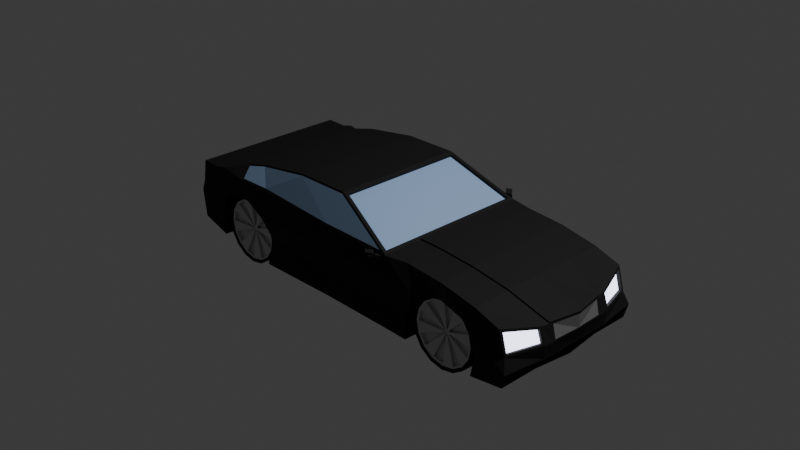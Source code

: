 # Source: auto.blend  (saved by Blender 4.2.66; exported with 4.5.12 LTS)
import bpy
from mathutils import Matrix  # noqa: F401  (used for matrix-valued properties, if any)

bpy.ops.wm.read_factory_settings(use_empty=True)
scene = bpy.context.scene
scene.name = 'Scene'

# ---- collections
col_collection = bpy.data.collections.new('Collection'); scene.collection.children.link(col_collection)

# ---- materials (node trees are filled in below, after node groups)
mat_material = bpy.data.materials.new('Material')
mat_material.alpha_threshold = 0.0
mat_material.roughness = 0.5
mat_material.line_color = (0.0, 0.0, 0.0, 1.0)
mat_x = bpy.data.materials.new('Материал')
mat_001 = bpy.data.materials.new('Материал.001')
mat_002 = bpy.data.materials.new('Материал.002')
mat_003 = bpy.data.materials.new('Материал.003')
mat_004 = bpy.data.materials.new('Материал.004')

# ---- material node trees
mat_material.use_nodes = True; mat_material.node_tree.nodes.clear()
_N = mat_material.node_tree.nodes; _L = mat_material.node_tree.links
n0 = _N.new('ShaderNodeOutputMaterial'); n0.name = 'Material Output'; n0.location = (300, 300)
n1 = _N.new('ShaderNodeBsdfPrincipled'); n1.name = 'Principled BSDF'; n1.location = (10, 300)
n1.inputs[0].default_value = (0.01329, 0.0122, 0.01268, 1.0)
n1.inputs[2].default_value = 0.764
n1.inputs[3].default_value = 1.45
n1.inputs[13].default_value = 0.276
n1.inputs[25].default_value = 0.74
_L.new(n1.outputs[0], n0.inputs[0])
n0.is_active_output = True
mat_x.use_nodes = True; mat_x.node_tree.nodes.clear()
_N = mat_x.node_tree.nodes; _L = mat_x.node_tree.links
n0 = _N.new('ShaderNodeBsdfPrincipled'); n0.name = 'Принципиальный BSDF'; n0.location = (10, 300)
n0.inputs[0].default_value = (0.5225, 0.5225, 0.5225, 1.0)
n0.inputs[2].default_value = 0.252
n0.inputs[13].default_value = 0.684
n1 = _N.new('ShaderNodeOutputMaterial'); n1.name = 'Вывод материала'; n1.location = (300, 300)
_L.new(n0.outputs[0], n1.inputs[0])
n1.is_active_output = True
mat_001.use_nodes = True; mat_001.node_tree.nodes.clear()
_N = mat_001.node_tree.nodes; _L = mat_001.node_tree.links
n0 = _N.new('ShaderNodeBsdfPrincipled'); n0.name = 'Принципиальный BSDF'; n0.location = (10, 300)
n0.inputs[0].default_value = (0.007135, 0.007135, 0.007135, 1.0)
n0.inputs[2].default_value = 0.98
n0.inputs[13].default_value = 0.172
n1 = _N.new('ShaderNodeOutputMaterial'); n1.name = 'Вывод материала'; n1.location = (300, 300)
_L.new(n0.outputs[0], n1.inputs[0])
n1.is_active_output = True
mat_002.use_nodes = True; mat_002.node_tree.nodes.clear()
_N = mat_002.node_tree.nodes; _L = mat_002.node_tree.links
n0 = _N.new('ShaderNodeBsdfPrincipled'); n0.name = 'Принципиальный BSDF'; n0.location = (10, 300)
n0.inputs[0].default_value = (0.3748, 0.5474, 0.8401, 1.0)
n1 = _N.new('ShaderNodeOutputMaterial'); n1.name = 'Вывод материала'; n1.location = (300, 300)
_L.new(n0.outputs[0], n1.inputs[0])
n1.is_active_output = True
mat_003.use_nodes = True; mat_003.node_tree.nodes.clear()
_N = mat_003.node_tree.nodes; _L = mat_003.node_tree.links
n0 = _N.new('ShaderNodeOutputMaterial'); n0.name = 'Вывод материала'; n0.location = (300, 300)
n1 = _N.new('ShaderNodeEmission'); n1.name = 'Излучение'; n1.location = (10, 300)
n1.inputs[0].default_value = (0.6195, 0.6252, 0.8001, 1.0)
n1.inputs[1].default_value = 4.6
_L.new(n1.outputs[0], n0.inputs[0])
n0.is_active_output = True
mat_004.use_nodes = True; mat_004.node_tree.nodes.clear()
_N = mat_004.node_tree.nodes; _L = mat_004.node_tree.links
n0 = _N.new('ShaderNodeBsdfPrincipled'); n0.name = 'Принципиальный BSDF'; n0.location = (10, 300)
n0.inputs[0].default_value = (0.1838, 0.1838, 0.1838, 1.0)
n0.inputs[2].default_value = 0.956
n1 = _N.new('ShaderNodeOutputMaterial'); n1.name = 'Вывод материала'; n1.location = (300, 300)
_L.new(n0.outputs[0], n1.inputs[0])
n1.is_active_output = True

# ---- world
world_world = bpy.data.worlds.new('World'); scene.world = world_world
world_world.use_nodes = True; world_world.node_tree.nodes.clear()
_N = world_world.node_tree.nodes; _L = world_world.node_tree.links
n0 = _N.new('ShaderNodeOutputWorld'); n0.name = 'World Output'; n0.location = (300, 300)
n1 = _N.new('ShaderNodeBackground'); n1.name = 'Background'; n1.location = (10, 300)
n1.inputs[0].default_value = (0.05088, 0.05088, 0.05088, 1.0)
_L.new(n1.outputs[0], n0.inputs[0])
n0.is_active_output = True
world_world.color = (0.05088, 0.05088, 0.05088)
world_world.sun_shadow_jitter_overblur = 0.0

# ---- cameras
cam_camera = bpy.data.cameras.new('Camera')
cam_camera.clip_end = 100.0
cam_camera.ortho_scale = 7.314

# ---- lights
light_light = bpy.data.lights.new('Light', 'POINT')
light_light.energy = 1000.0
light_light.shadow_soft_size = 0.1

# ---- meshes
me_cube = bpy.data.meshes.new('Cube')
me_cube.from_pydata([(1.0, -1.464, 1.149), (1.048, -1.464, -1.012), (0.3271, -1.464, 1.149), (0.3271, -1.464, -1.0), (0.3271, 0.0, -1.0), (0.1671, -2.463, 1.091), (0.3271, 0.0, 1.149), (1.048, 0.0, -1.012), (2.179, -1.464, 1.069), (2.188, -1.464, -1.0), (0.1461, -2.474, 0.978), (2.188, 0.0, -1.0), (3.317, -1.39, 0.8614), (3.333, -1.464, -1.0), (0.06903, -2.415, 0.9866), (3.333, 0.0, -1.0), (4.445, -1.26, 0.327), (4.318, -1.152, -0.8911), (4.67, 0.0, 0.386), (4.456, 0.0, -0.8911), (-4.686, -1.464, -1.071), (-4.686, 0.0, -1.071), (-2.036, 0.0, -1.0), (-5.684, -1.464, -1.0), (-5.684, 0.0, -1.0), (-2.036, -1.464, -1.0), (-6.921, -1.464, 1.285), (-6.764, -1.464, -0.8614), (-6.764, 0.0, -0.8614), (-6.921, 0.0, 1.285), (-7.576, -1.464, 1.297), (-7.724, -1.464, -0.5841), (-7.724, 0.0, -0.5841), (-7.576, 0.0, 1.297), (-7.692, -1.464, 0.6146), (-7.831, -1.464, 0.2886), (-7.831, 0.0, 0.2886), (-7.692, 0.0, 0.6146), (-1.744, -1.464, 2.09), (-1.744, 0.0, 2.09), (-5.12, 0.0, 1.799), (-5.12, -1.464, 1.799), (-5.924, -1.464, 1.576), (-5.924, 0.0, 1.576), (-6.562, -1.464, 1.388), (-6.562, 0.0, 1.388), (-3.412, 0.0, 2.069), (-3.412, -1.464, 2.069), (1.0, -1.464, -0.3002), (2.185, -1.464, -0.326), (3.444, -1.464, -0.4294), (4.565, -1.189, -0.4751), (4.565, 0.0, -0.4751), (-4.552, -1.464, -0.2619), (-5.701, -1.464, -0.2667), (-6.815, -1.464, -0.1621), (-7.786, -1.464, 0.3948), (-7.786, 0.0, 0.3948), (-4.842, -1.464, 0.344), (-5.721, -1.464, 0.5929), (-6.531, -1.464, 0.2892), (-7.733, -1.464, 0.5193), (1.368, -1.464, 0.437), (2.17, -1.464, 0.6424), (3.144, -1.464, 0.4359), (4.567, -1.261, -0.0238), (4.658, 0.0, -0.09449), (-7.733, 0.0, 0.5193), (0.3271, -2.522, 0.5202), (0.07477, -2.403, 1.203), (1.0, -2.329, -0.3002), (1.048, -2.427, -1.012), (1.0, -2.3, 1.149), (0.3271, -2.427, -1.0), (2.179, -2.3, 1.069), (3.444, -2.427, -0.4294), (3.333, -2.427, -1.0), (3.317, -2.3, 0.8614), (4.138, -2.23, 0.5203), (4.418, -2.427, -0.4751), (4.318, -2.389, -0.8911), (-4.789, -2.522, 0.4084), (-4.761, -2.324, 1.278), (-5.11, -2.055, 1.751), (-5.696, -2.389, 1.299), (-2.036, -2.427, -1.0), (-4.686, -2.427, -1.071), (-2.035, -2.401, 1.202), (-5.678, -2.427, 0.7324), (-6.531, -2.427, 0.4609), (-6.921, -2.427, 1.285), (-6.562, -2.427, 1.388), (-7.619, -2.427, 0.747), (-7.576, -2.427, 1.297), (-6.764, -2.427, -0.8614), (-7.724, -2.427, -0.5841), (-7.733, -2.427, 0.5193), (-7.692, -2.427, 0.6146), (-7.831, -2.427, 0.2886), (-5.844, -2.056, 1.549), (-3.408, -2.047, 2.016), (-1.757, -2.044, 2.035), (-2.036, -2.329, -0.3002), (0.3271, -2.329, -0.3002), (1.368, -2.522, 0.437), (3.144, -2.427, 0.4359), (4.288, -2.229, -0.0243), (-4.542, -2.329, -0.2404), (-6.815, -2.427, -0.1621), (-7.676, -2.427, 0.02867), (-7.786, -2.427, 0.3948), (-2.036, -2.522, 0.5202), (2.163, -2.427, 0.7194), (0.2154, -1.438, 1.199), (0.2154, 0.0, 1.199), (-1.632, 0.0, 2.039), (-1.632, -1.438, 2.039), (0.2154, -2.298, 1.199), (-1.632, -1.935, 2.039), (0.1777, -1.438, 1.116), (0.1777, 0.0, 1.116), (-1.67, 0.0, 1.956), (-1.67, -1.438, 1.956), (0.1777, -2.298, 1.116), (-1.67, -1.935, 1.956), (-4.761, -2.359, 1.229), (-5.736, -2.427, 1.251), (-2.036, -2.427, 1.149), (-5.12, -2.021, 1.799), (-5.924, -2.021, 1.576), (-3.412, -2.021, 2.069), (-1.744, -2.021, 2.09), (0.3271, -2.427, 1.149), (4.608, -1.189, -0.09449), (4.29, -2.3, -0.09449), (4.092, -2.3, 0.607), (4.446, -1.189, 0.386), (4.478, -1.237, -0.05073), (4.2, -2.205, -0.05123), (4.049, -2.205, 0.4934), (4.357, -1.236, 0.3001), (0.3271, -1.127, -1.0), (1.0, -1.127, 1.149), (0.3271, -1.127, 1.149), (1.048, -1.127, -1.012), (2.179, -1.127, 1.069), (2.188, -1.127, -1.0), (3.317, -1.025, 0.8614), (3.333, -1.127, -1.0), (4.498, -0.9157, 0.386), (4.35, -0.8867, -0.8911), (-4.686, -1.127, -1.071), (-5.684, -1.127, -1.0), (-7.724, -1.127, -0.5841), (-6.764, -1.127, -0.8614), (-6.921, -1.127, 1.285), (-7.831, -1.127, 0.2886), (-7.576, -1.127, 1.297), (-1.744, -1.127, 2.09), (-7.692, -1.127, 0.6146), (-5.12, -1.127, 1.799), (-5.924, -1.127, 1.576), (-6.562, -1.127, 1.388), (-3.412, -1.127, 2.069), (-2.036, -1.127, -1.0), (-7.786, -1.127, 0.3948), (4.565, -0.9157, -0.4751), (-7.733, -1.127, 0.5193), (4.619, -0.9157, -0.09449), (0.2154, -1.108, 1.199), (-1.632, -1.108, 2.039), (0.1777, -1.108, 1.116), (-1.67, -1.108, 1.956), (4.66, 0.0, 0.3447), (4.65, 0.0, -0.05316), (4.517, -0.8369, 0.3447), (4.618, -0.8369, -0.05316), (4.565, -1.181, -0.5178), (4.318, -1.148, -0.8483), (4.35, -0.9159, -0.8483), (4.456, 0.0, -0.8483), (4.565, 0.0, -0.5178), (4.318, -2.23, -0.8483), (4.565, -0.9413, -0.5178), (4.418, -2.263, -0.5178), (4.497, -1.176, -0.4789), (4.25, -1.143, -0.8094), (4.282, -0.9116, -0.8094), (4.388, 0.0, -0.8094), (4.497, 0.0, -0.4789), (4.25, -2.226, -0.8094), (4.497, -0.9369, -0.4789), (4.35, -2.259, -0.4789), (4.393, -1.169, -0.4235), (4.146, -1.136, -0.754), (4.146, -2.219, -0.754), (4.246, -2.252, -0.4235), (4.215, -0.9077, -0.7764), (4.321, 0.0, -0.7764), (4.43, 0.0, -0.4459), (4.43, -0.933, -0.4459), (0.3271, -1.18, 1.188), (0.3271, 0.0, 1.188), (1.0, 0.0, 1.188), (3.317, 0.0, 0.9008), (2.179, 0.0, 1.109), (4.67, 0.0, 0.4254), (1.0, -1.18, 1.188), (2.179, -1.18, 1.109), (3.317, -1.127, 0.9008), (4.498, -0.9497, 0.4254), (0.08999, -2.404, 1.1), (-0.01088, -2.522, 1.012), (0.01008, -2.511, 1.125), (0.08716, -2.571, 1.116), (0.0662, -2.581, 1.003), (0.08986, -2.608, 1.184), (0.045, -2.631, 0.9432), (-0.09025, -2.527, 0.9583), (-0.04561, -2.504, 1.2), (-0.03818, -2.781, 1.231), (-0.1348, -2.753, 0.996), (-0.2131, -2.693, 1.005), (-0.1736, -2.677, 1.246), (0.07913, -2.409, 1.041), (0.1562, -2.469, 1.033), (-0.0007809, -2.517, 1.066), (0.0763, -2.576, 1.058), (0.09709, -2.641, 1.065), (-0.06711, -2.515, 1.083), (-0.1096, -2.807, 1.119), (-0.2206, -2.721, 1.131), (2.207, -2.265, 0.6395), (1.81, -2.265, 0.5606), (1.474, -2.265, 0.3358), (1.249, -2.265, -0.0006225), (1.17, -2.265, -0.3974), (1.249, -2.265, -0.7942), (1.474, -2.265, -1.131), (1.81, -2.265, -1.355), (2.207, -2.265, -1.434), (2.604, -2.265, -1.355), (2.94, -2.265, -1.131), (3.165, -2.265, -0.7942), (3.244, -2.265, -0.3974), (3.165, -2.265, -0.0006225), (2.94, -2.265, 0.3358), (2.604, -2.265, 0.5606), (2.207, -1.765, 0.6395), (1.81, -1.765, 0.5606), (1.474, -1.765, 0.3358), (1.249, -1.765, -0.0006225), (1.17, -1.765, -0.3974), (1.249, -1.765, -0.7942), (1.474, -1.765, -1.131), (1.81, -1.765, -1.355), (2.207, -1.765, -1.434), (2.604, -1.765, -1.355), (2.94, -1.765, -1.131), (3.165, -1.765, -0.7942), (3.244, -1.765, -0.3974), (3.165, -1.765, -0.0006225), (2.94, -1.765, 0.3358), (2.604, -1.765, 0.5606), (2.207, -2.229, 0.542), (1.847, -2.229, 0.4705), (1.543, -2.229, 0.2668), (1.339, -2.229, -0.03794), (1.267, -2.229, -0.3974), (1.339, -2.229, -0.7569), (1.543, -2.229, -1.062), (1.847, -2.229, -1.265), (2.207, -2.229, -1.337), (2.566, -2.229, -1.265), (2.871, -2.229, -1.062), (3.075, -2.229, -0.7569), (3.146, -2.229, -0.3974), (3.075, -2.229, -0.03794), (2.871, -2.229, 0.2668), (2.566, -2.229, 0.4705), (2.207, -1.801, 0.542), (1.847, -1.801, 0.4705), (1.543, -1.801, 0.2668), (1.339, -1.801, -0.03794), (1.267, -1.801, -0.3974), (1.339, -1.801, -0.7569), (1.543, -1.801, -1.062), (1.847, -1.801, -1.265), (2.207, -1.801, -1.337), (2.566, -1.801, -1.265), (2.871, -1.801, -1.062), (3.075, -1.801, -0.7569), (3.146, -1.801, -0.3974), (3.075, -1.801, -0.03794), (2.871, -1.801, 0.2668), (2.566, -1.801, 0.4705), (2.21, -2.217, 0.4885), (1.87, -2.217, 0.421), (1.583, -2.217, 0.2288), (1.39, -2.217, -0.05887), (1.323, -2.217, -0.3982), (1.39, -2.217, -0.7375), (1.583, -2.217, -1.025), (1.87, -2.217, -1.217), (2.21, -2.217, -1.285), (2.549, -2.217, -1.217), (2.836, -2.217, -1.025), (3.029, -2.217, -0.7375), (3.096, -2.217, -0.3982), (3.029, -2.217, -0.05887), (2.836, -2.217, 0.2288), (2.549, -2.217, 0.421), (2.21, -1.813, 0.4885), (1.87, -1.813, 0.421), (1.583, -1.813, 0.2288), (1.39, -1.813, -0.05887), (1.323, -1.813, -0.3982), (1.39, -1.813, -0.7375), (1.583, -1.813, -1.025), (1.87, -1.813, -1.217), (2.21, -1.813, -1.285), (2.549, -1.813, -1.217), (2.836, -1.813, -1.025), (3.029, -1.813, -0.7375), (3.096, -1.813, -0.3982), (3.029, -1.813, -0.05887), (2.836, -1.813, 0.2288), (2.549, -1.813, 0.421), (2.21, -2.124, 0.4885), (1.87, -2.124, 0.421), (1.583, -2.124, 0.2288), (1.39, -2.124, -0.05887), (1.323, -2.124, -0.3982), (1.39, -2.124, -0.7375), (1.583, -2.124, -1.025), (1.87, -2.124, -1.217), (2.21, -2.124, -1.285), (2.549, -2.124, -1.217), (2.836, -2.124, -1.025), (3.029, -2.124, -0.7375), (3.096, -2.124, -0.3982), (3.029, -2.124, -0.05887), (2.836, -2.124, 0.2288), (2.549, -2.124, 0.421), (2.21, -1.906, 0.4885), (1.87, -1.906, 0.421), (1.583, -1.906, 0.2288), (1.39, -1.906, -0.05887), (1.323, -1.906, -0.3982), (1.39, -1.906, -0.7375), (1.583, -1.906, -1.025), (1.87, -1.906, -1.217), (2.21, -1.906, -1.285), (2.549, -1.906, -1.217), (2.836, -1.906, -1.025), (3.029, -1.906, -0.7375), (3.096, -1.906, -0.3982), (3.029, -1.906, -0.05887), (2.836, -1.906, 0.2288), (2.549, -1.906, 0.421), (2.21, -2.027, -0.2994), (2.172, -2.027, -0.3069), (2.14, -2.027, -0.3283), (2.118, -2.027, -0.3604), (2.111, -2.027, -0.3982), (2.118, -2.027, -0.436), (2.14, -2.027, -0.468), (2.172, -2.027, -0.4894), (2.21, -2.027, -0.497), (2.247, -2.027, -0.4894), (2.279, -2.027, -0.468), (2.301, -2.027, -0.436), (2.308, -2.027, -0.3982), (2.301, -2.027, -0.3604), (2.279, -2.027, -0.3283), (2.247, -2.027, -0.3069), (2.21, -2.003, -0.2994), (2.172, -2.003, -0.3069), (2.14, -2.003, -0.3283), (2.118, -2.003, -0.3604), (2.111, -2.003, -0.3982), (2.118, -2.003, -0.436), (2.14, -2.003, -0.468), (2.172, -2.003, -0.4894), (2.21, -2.003, -0.497), (2.247, -2.003, -0.4894), (2.279, -2.003, -0.468), (2.301, -2.003, -0.436), (2.308, -2.003, -0.3982), (2.301, -2.003, -0.3604), (2.279, -2.003, -0.3283), (2.247, -2.003, -0.3069), (2.21, -2.087, -0.2994), (2.172, -2.087, -0.3069), (2.14, -2.087, -0.3283), (2.118, -2.087, -0.3604), (2.111, -2.087, -0.3982), (2.118, -2.087, -0.436), (2.14, -2.087, -0.468), (2.172, -2.087, -0.4894), (2.21, -2.087, -0.497), (2.247, -2.087, -0.4894), (2.279, -2.087, -0.468), (2.301, -2.087, -0.436), (2.308, -2.087, -0.3982), (2.301, -2.087, -0.3604), (2.279, -2.087, -0.3283), (2.247, -2.087, -0.3069), (2.14, -2.063, -0.3283), (2.198, -2.049, -0.4112), (2.201, -2.049, -0.4108), (2.202, -2.049, -0.4096), (2.204, -2.049, -0.4077), (2.204, -2.049, -0.4056), (2.204, -2.049, -0.4034), (2.202, -2.049, -0.4016), (2.201, -2.049, -0.4004), (2.198, -2.049, -0.4), (2.196, -2.049, -0.4004), (2.194, -2.049, -0.4016), (2.193, -2.049, -0.4034), (2.193, -2.049, -0.4056), (2.193, -2.049, -0.4077), (2.194, -2.049, -0.4096), (2.196, -2.049, -0.4108), (2.204, -2.05, -0.4077), (2.204, -2.05, -0.4056), (2.204, -2.05, -0.4034), (2.202, -2.05, -0.4016), (2.201, -2.05, -0.4004), (2.198, -2.05, -0.4), (2.196, -2.05, -0.4004), (2.198, -2.045, -0.4112), (2.201, -2.045, -0.4108), (2.202, -2.045, -0.4096), (2.204, -2.045, -0.4077), (2.204, -2.045, -0.4056), (2.204, -2.045, -0.4034), (2.202, -2.045, -0.4016), (2.201, -2.045, -0.4004), (2.198, -2.045, -0.4), (2.196, -2.045, -0.4004), (2.194, -2.045, -0.4016), (2.193, -2.045, -0.4034), (2.193, -2.045, -0.4056), (2.193, -2.045, -0.4077), (2.194, -2.045, -0.4096), (2.196, -2.045, -0.4108), (2.202, -2.047, -0.4096), (1.87, -2.214, 0.421), (2.21, -2.214, 0.4885), (1.39, -2.214, -0.05887), (1.583, -2.214, 0.2288), (1.39, -2.214, -0.7375), (1.323, -2.214, -0.3982), (1.87, -2.214, -1.217), (1.583, -2.214, -1.025), (2.549, -2.214, -1.217), (2.21, -2.214, -1.285), (3.029, -2.214, -0.7375), (2.836, -2.214, -1.025), (3.029, -2.214, -0.05887), (3.096, -2.214, -0.3982), (2.549, -2.214, 0.421), (2.836, -2.214, 0.2288), (2.308, -2.117, -0.3982), (2.301, -2.117, -0.436), (2.279, -2.117, -0.468), (2.247, -2.117, -0.4894), (2.21, -2.117, -0.497), (2.172, -2.117, -0.4894), (2.14, -2.117, -0.468), (2.118, -2.117, -0.436), (2.172, -2.117, -0.3069), (2.21, -2.117, -0.2994), (2.118, -2.117, -0.3604), (2.14, -2.117, -0.3283), (2.111, -2.117, -0.3982), (2.301, -2.117, -0.3604), (2.247, -2.117, -0.3069), (2.279, -2.117, -0.3283), (-5.68, -2.265, 0.6395), (-6.077, -2.265, 0.5606), (-6.414, -2.265, 0.3358), (-6.638, -2.265, -0.0006225), (-6.717, -2.265, -0.3974), (-6.638, -2.265, -0.7942), (-6.414, -2.265, -1.131), (-6.077, -2.265, -1.355), (-5.68, -2.265, -1.434), (-5.284, -2.265, -1.355), (-4.947, -2.265, -1.131), (-4.722, -2.265, -0.7942), (-4.643, -2.265, -0.3974), (-4.722, -2.265, -0.0006225), (-4.947, -2.265, 0.3358), (-5.284, -2.265, 0.5606), (-5.68, -1.765, 0.6395), (-6.077, -1.765, 0.5606), (-6.414, -1.765, 0.3358), (-6.638, -1.765, -0.0006225), (-6.717, -1.765, -0.3974), (-6.638, -1.765, -0.7942), (-6.414, -1.765, -1.131), (-6.077, -1.765, -1.355), (-5.68, -1.765, -1.434), (-5.284, -1.765, -1.355), (-4.947, -1.765, -1.131), (-4.722, -1.765, -0.7942), (-4.643, -1.765, -0.3974), (-4.722, -1.765, -0.0006225), (-4.947, -1.765, 0.3358), (-5.284, -1.765, 0.5606), (-5.68, -2.229, 0.542), (-6.04, -2.229, 0.4705), (-6.345, -2.229, 0.2668), (-6.548, -2.229, -0.03794), (-6.62, -2.229, -0.3974), (-6.548, -2.229, -0.7569), (-6.345, -2.229, -1.062), (-6.04, -2.229, -1.265), (-5.68, -2.229, -1.337), (-5.321, -2.229, -1.265), (-5.016, -2.229, -1.062), (-4.812, -2.229, -0.7569), (-4.741, -2.229, -0.3974), (-4.812, -2.229, -0.03794), (-5.016, -2.229, 0.2668), (-5.321, -2.229, 0.4705), (-5.68, -1.801, 0.542), (-6.04, -1.801, 0.4705), (-6.345, -1.801, 0.2668), (-6.548, -1.801, -0.03794), (-6.62, -1.801, -0.3974), (-6.548, -1.801, -0.7569), (-6.345, -1.801, -1.062), (-6.04, -1.801, -1.265), (-5.68, -1.801, -1.337), (-5.321, -1.801, -1.265), (-5.016, -1.801, -1.062), (-4.812, -1.801, -0.7569), (-4.741, -1.801, -0.3974), (-4.812, -1.801, -0.03794), (-5.016, -1.801, 0.2668), (-5.321, -1.801, 0.4705), (-5.678, -2.217, 0.4885), (-6.017, -2.217, 0.421), (-6.305, -2.217, 0.2288), (-6.497, -2.217, -0.05887), (-6.564, -2.217, -0.3982), (-6.497, -2.217, -0.7375), (-6.305, -2.217, -1.025), (-6.017, -2.217, -1.217), (-5.678, -2.217, -1.285), (-5.338, -2.217, -1.217), (-5.051, -2.217, -1.025), (-4.858, -2.217, -0.7375), (-4.791, -2.217, -0.3982), (-4.858, -2.217, -0.05887), (-5.051, -2.217, 0.2288), (-5.338, -2.217, 0.421), (-5.678, -1.813, 0.4885), (-6.017, -1.813, 0.421), (-6.305, -1.813, 0.2288), (-6.497, -1.813, -0.05887), (-6.564, -1.813, -0.3982), (-6.497, -1.813, -0.7375), (-6.305, -1.813, -1.025), (-6.017, -1.813, -1.217), (-5.678, -1.813, -1.285), (-5.338, -1.813, -1.217), (-5.051, -1.813, -1.025), (-4.858, -1.813, -0.7375), (-4.791, -1.813, -0.3982), (-4.858, -1.813, -0.05887), (-5.051, -1.813, 0.2288), (-5.338, -1.813, 0.421), (-5.678, -2.124, 0.4885), (-6.017, -2.124, 0.421), (-6.305, -2.124, 0.2288), (-6.497, -2.124, -0.05887), (-6.564, -2.124, -0.3982), (-6.497, -2.124, -0.7375), (-6.305, -2.124, -1.025), (-6.017, -2.124, -1.217), (-5.678, -2.124, -1.285), (-5.338, -2.124, -1.217), (-5.051, -2.124, -1.025), (-4.858, -2.124, -0.7375), (-4.791, -2.124, -0.3982), (-4.858, -2.124, -0.05887), (-5.051, -2.124, 0.2288), (-5.338, -2.124, 0.421), (-5.678, -1.906, 0.4885), (-6.017, -1.906, 0.421), (-6.305, -1.906, 0.2288), (-6.497, -1.906, -0.05887), (-6.564, -1.906, -0.3982), (-6.497, -1.906, -0.7375), (-6.305, -1.906, -1.025), (-6.017, -1.906, -1.217), (-5.678, -1.906, -1.285), (-5.338, -1.906, -1.217), (-5.051, -1.906, -1.025), (-4.858, -1.906, -0.7375), (-4.791, -1.906, -0.3982), (-4.858, -1.906, -0.05887), (-5.051, -1.906, 0.2288), (-5.338, -1.906, 0.421), (-5.678, -2.027, -0.2994), (-5.715, -2.027, -0.3069), (-5.747, -2.027, -0.3283), (-5.769, -2.027, -0.3604), (-5.776, -2.027, -0.3982), (-5.769, -2.027, -0.436), (-5.747, -2.027, -0.468), (-5.715, -2.027, -0.4894), (-5.678, -2.027, -0.497), (-5.64, -2.027, -0.4894), (-5.608, -2.027, -0.468), (-5.586, -2.027, -0.436), (-5.579, -2.027, -0.3982), (-5.586, -2.027, -0.3604), (-5.608, -2.027, -0.3283), (-5.64, -2.027, -0.3069), (-5.678, -2.003, -0.2994), (-5.715, -2.003, -0.3069), (-5.747, -2.003, -0.3283), (-5.769, -2.003, -0.3604), (-5.776, -2.003, -0.3982), (-5.769, -2.003, -0.436), (-5.747, -2.003, -0.468), (-5.715, -2.003, -0.4894), (-5.678, -2.003, -0.497), (-5.64, -2.003, -0.4894), (-5.608, -2.003, -0.468), (-5.586, -2.003, -0.436), (-5.579, -2.003, -0.3982), (-5.586, -2.003, -0.3604), (-5.608, -2.003, -0.3283), (-5.64, -2.003, -0.3069), (-5.678, -2.087, -0.2994), (-5.715, -2.087, -0.3069), (-5.747, -2.087, -0.3283), (-5.769, -2.087, -0.3604), (-5.776, -2.087, -0.3982), (-5.769, -2.087, -0.436), (-5.747, -2.087, -0.468), (-5.715, -2.087, -0.4894), (-5.678, -2.087, -0.497), (-5.64, -2.087, -0.4894), (-5.608, -2.087, -0.468), (-5.586, -2.087, -0.436), (-5.579, -2.087, -0.3982), (-5.586, -2.087, -0.3604), (-5.608, -2.087, -0.3283), (-5.64, -2.087, -0.3069), (-5.747, -2.063, -0.3283), (-5.689, -2.049, -0.4112), (-5.687, -2.049, -0.4108), (-5.685, -2.049, -0.4096), (-5.684, -2.049, -0.4077), (-5.683, -2.049, -0.4056), (-5.684, -2.049, -0.4034), (-5.685, -2.049, -0.4016), (-5.687, -2.049, -0.4004), (-5.689, -2.049, -0.4), (-5.691, -2.049, -0.4004), (-5.693, -2.049, -0.4016), (-5.694, -2.049, -0.4034), (-5.694, -2.049, -0.4056), (-5.694, -2.049, -0.4077), (-5.693, -2.049, -0.4096), (-5.691, -2.049, -0.4108), (-5.684, -2.05, -0.4077), (-5.683, -2.05, -0.4056), (-5.684, -2.05, -0.4034), (-5.685, -2.05, -0.4016), (-5.687, -2.05, -0.4004), (-5.689, -2.05, -0.4), (-5.691, -2.05, -0.4004), (-5.689, -2.045, -0.4112), (-5.687, -2.045, -0.4108), (-5.685, -2.045, -0.4096), (-5.684, -2.045, -0.4077), (-5.683, -2.045, -0.4056), (-5.684, -2.045, -0.4034), (-5.685, -2.045, -0.4016), (-5.687, -2.045, -0.4004), (-5.689, -2.045, -0.4), (-5.691, -2.045, -0.4004), (-5.693, -2.045, -0.4016), (-5.694, -2.045, -0.4034), (-5.694, -2.045, -0.4056), (-5.694, -2.045, -0.4077), (-5.693, -2.045, -0.4096), (-5.691, -2.045, -0.4108), (-5.685, -2.047, -0.4096), (-6.017, -2.214, 0.421), (-5.678, -2.214, 0.4885), (-6.497, -2.214, -0.05887), (-6.305, -2.214, 0.2288), (-6.497, -2.214, -0.7375), (-6.564, -2.214, -0.3982), (-6.017, -2.214, -1.217), (-6.305, -2.214, -1.025), (-5.338, -2.214, -1.217), (-5.678, -2.214, -1.285), (-4.858, -2.214, -0.7375), (-5.051, -2.214, -1.025), (-4.858, -2.214, -0.05887), (-4.791, -2.214, -0.3982), (-5.338, -2.214, 0.421), (-5.051, -2.214, 0.2288), (-5.579, -2.117, -0.3982), (-5.586, -2.117, -0.436), (-5.608, -2.117, -0.468), (-5.64, -2.117, -0.4894), (-5.678, -2.117, -0.497), (-5.715, -2.117, -0.4894), (-5.747, -2.117, -0.468), (-5.769, -2.117, -0.436), (-5.715, -2.117, -0.3069), (-5.678, -2.117, -0.2994), (-5.769, -2.117, -0.3604), (-5.747, -2.117, -0.3283), (-5.776, -2.117, -0.3982), (-5.586, -2.117, -0.3604), (-5.64, -2.117, -0.3069), (-5.608, -2.117, -0.3283)], [], [(142, 143, 2, 0), (44, 26, 90, 91), (141, 144, 1, 3), (144, 7, 11, 146), (164, 25, 20, 151), (146, 11, 15, 148), (142, 0, 8, 145), (48, 1, 9, 49), (147, 12, 136, 149), (49, 9, 13, 50), (145, 8, 12, 147), (168, 149, 136, 133), (148, 15, 19, 150), (61, 56, 110, 96), (151, 20, 23, 152), (64, 50, 75, 105), (20, 25, 85, 86), (42, 44, 91, 129), (55, 60, 89, 108), (155, 26, 44, 162), (155, 29, 33, 157), (152, 23, 27, 154), (136, 12, 77, 135), (48, 62, 104, 70), (154, 27, 31, 153), (34, 61, 96, 97), (167, 159, 37, 67), (157, 33, 37, 159), (153, 31, 35, 156), (163, 46, 40, 160), (161, 43, 45, 162), (160, 40, 43, 161), (131, 132, 117, 118), (8, 0, 72, 74), (58, 53, 107, 81), (158, 39, 46, 163), (31, 27, 94, 95), (141, 3, 25, 164), (63, 64, 105, 112), (156, 165, 57, 36), (25, 3, 73, 85), (50, 13, 76, 75), (23, 54, 55, 27), (20, 53, 54, 23), (26, 30, 93, 90), (62, 63, 112, 104), (166, 51, 177, 183), (63, 49, 50, 64), (62, 48, 49, 63), (13, 17, 80, 76), (3, 1, 71, 73), (47, 41, 128, 130), (56, 35, 98, 110), (41, 42, 129, 128), (165, 167, 67, 57), (0, 2, 132, 72), (38, 47, 130, 131), (54, 59, 60, 55), (53, 58, 59, 54), (27, 55, 108, 94), (166, 168, 133, 51), (1, 48, 70, 71), (104, 72, 132, 68), (75, 76, 80, 79), (111, 127, 125, 81), (90, 126, 129, 91), (84, 82, 83, 99), (81, 125, 126, 88), (88, 126, 90, 89), (92, 93, 97, 96), (89, 90, 93, 92), (87, 69, 101, 100), (82, 87, 100, 83), (68, 132, 127, 111), (73, 103, 102, 85), (94, 108, 109, 95), (95, 109, 110, 98), (85, 102, 107, 86), (105, 75, 79, 134), (71, 70, 103, 73), (72, 104, 112, 74), (74, 112, 105, 77), (77, 105, 134, 135), (103, 68, 111, 102), (108, 89, 92, 109), (109, 92, 96, 110), (102, 111, 81, 107), (70, 104, 68, 103), (30, 34, 97, 93), (51, 133, 134, 79), (12, 8, 74, 77), (38, 131, 118, 116), (60, 59, 88, 89), (35, 31, 95, 98), (80, 17, 178, 182), (59, 58, 81, 88), (53, 20, 86, 107), (78, 106, 138, 139), (117, 113, 119, 123), (118, 117, 123, 124), (143, 6, 114, 169), (132, 2, 113, 117), (158, 38, 116, 170), (171, 120, 121, 172), (119, 122, 124, 123), (170, 116, 122, 172), (169, 114, 120, 171), (116, 118, 124, 122), (82, 84, 126, 125), (87, 82, 125, 127), (99, 83, 128, 129), (83, 100, 130, 128), (84, 99, 129, 126), (101, 69, 132, 131), (69, 87, 127, 132), (100, 101, 131, 130), (65, 106, 134, 133), (78, 16, 136, 135), (16, 65, 133, 136), (106, 78, 135, 134), (137, 140, 139, 138), (16, 78, 139, 140), (65, 16, 140, 137), (106, 65, 137, 138), (113, 169, 171, 119), (115, 170, 172, 121), (119, 171, 172, 122), (39, 158, 170, 115), (2, 143, 169, 113), (52, 66, 168, 166), (56, 61, 167, 165), (51, 79, 184, 177), (35, 56, 165, 156), (4, 141, 164, 22), (38, 158, 163, 47), (41, 160, 161, 42), (42, 161, 162, 44), (47, 163, 160, 41), (32, 153, 156, 36), (30, 157, 159, 34), (61, 34, 159, 167), (28, 154, 153, 32), (24, 152, 154, 28), (26, 155, 157, 30), (29, 155, 162, 45), (21, 151, 152, 24), (13, 148, 150, 17), (168, 66, 174, 176), (6, 143, 201, 202), (149, 18, 206, 210), (142, 145, 208, 207), (9, 146, 148, 13), (22, 164, 151, 21), (1, 144, 146, 9), (4, 7, 144, 141), (147, 149, 210, 209), (174, 173, 175, 176), (18, 149, 175, 173), (149, 168, 176, 175), (178, 179, 187, 186), (183, 177, 185, 191), (177, 184, 192, 185), (17, 150, 179, 178), (150, 19, 180, 179), (52, 166, 183, 181), (79, 80, 182, 184), (187, 191, 185, 186), (186, 185, 193, 194), (191, 187, 197, 200), (184, 182, 190, 192), (182, 178, 186, 190), (179, 180, 188, 187), (181, 183, 191, 189), (194, 193, 196, 195), (192, 190, 195, 196), (190, 186, 194, 195), (185, 192, 196, 193), (198, 199, 200, 197), (187, 188, 198, 197), (189, 191, 200, 199), (205, 208, 209, 204), (204, 209, 210, 206), (203, 207, 208, 205), (203, 202, 201, 207), (145, 147, 209, 208), (143, 142, 207, 201), (224, 225, 5, 211), (215, 212, 216, 219), (10, 14, 212, 215), (211, 5, 214, 213), (225, 10, 215, 227), (224, 211, 213, 226), (229, 219, 223, 231), (213, 214, 218, 217), (227, 215, 219, 229), (226, 213, 217, 228), (230, 221, 222, 231), (228, 217, 221, 230), (219, 216, 220, 223), (217, 218, 222, 221), (216, 228, 230, 220), (220, 230, 231, 223), (212, 226, 228, 216), (214, 227, 229, 218), (218, 229, 231, 222), (14, 224, 226, 212), (5, 225, 227, 214), (14, 10, 225, 224), (241, 257, 256, 240), (234, 250, 249, 233), (242, 258, 257, 241), (235, 251, 250, 234), (243, 259, 258, 242), (236, 252, 251, 235), (244, 260, 259, 243), (237, 253, 252, 236), (245, 261, 260, 244), (238, 254, 253, 237), (246, 262, 261, 245), (239, 255, 254, 238), (247, 263, 262, 246), (240, 256, 255, 239), (233, 249, 248, 232), (232, 248, 263, 247), (272, 271, 303, 304), (284, 285, 317, 316), (271, 270, 302, 303), (283, 284, 316, 315), (270, 269, 301, 302), (282, 283, 315, 314), (295, 280, 312, 327), (269, 268, 300, 301), (281, 282, 314, 313), (294, 295, 327, 326), (268, 267, 299, 300), (280, 281, 313, 312), (293, 294, 326, 325), (267, 266, 298, 299), (264, 279, 311, 296), (292, 293, 325, 324), (238, 237, 269, 270), (251, 252, 284, 283), (239, 238, 270, 271), (252, 253, 285, 284), (240, 239, 271, 272), (253, 254, 286, 285), (241, 240, 272, 273), (254, 255, 287, 286), (242, 241, 273, 274), (255, 256, 288, 287), (243, 242, 274, 275), (256, 257, 289, 288), (244, 243, 275, 276), (257, 258, 290, 289), (245, 244, 276, 277), (258, 259, 291, 290), (246, 245, 277, 278), (233, 232, 264, 265), (259, 260, 292, 291), (247, 246, 278, 279), (234, 233, 265, 266), (260, 261, 293, 292), (232, 247, 279, 264), (235, 234, 266, 267), (261, 262, 294, 293), (248, 249, 281, 280), (236, 235, 267, 268), (262, 263, 295, 294), (249, 250, 282, 281), (237, 236, 268, 269), (263, 248, 280, 295), (250, 251, 283, 282), (317, 318, 350, 349), (304, 303, 335, 336), (316, 317, 349, 348), (303, 302, 334, 335), (315, 316, 348, 347), (302, 301, 333, 334), (314, 315, 347, 346), (327, 312, 344, 359), (301, 300, 332, 333), (313, 314, 346, 345), (326, 327, 359, 358), (300, 299, 331, 332), (312, 313, 345, 344), (325, 326, 358, 357), (299, 298, 330, 331), (296, 311, 343, 328), (285, 286, 318, 317), (273, 272, 304, 305), (286, 287, 319, 318), (274, 273, 305, 306), (287, 288, 320, 319), (275, 274, 306, 307), (288, 289, 321, 320), (276, 275, 307, 308), (289, 290, 322, 321), (277, 276, 308, 309), (290, 291, 323, 322), (278, 277, 309, 310), (265, 264, 296, 297), (291, 292, 324, 323), (279, 278, 310, 311), (266, 265, 297, 298), (368, 369, 468, 469), (353, 354, 386, 385), (340, 339, 371, 372), (352, 353, 385, 384), (365, 333, 453, 472), (351, 352, 384, 383), (338, 337, 369, 370), (350, 351, 383, 382), (333, 332, 454, 453), (349, 350, 382, 381), (336, 335, 367, 368), (348, 349, 381, 380), (334, 366, 471, 456), (347, 348, 380, 379), (334, 333, 365, 366), (346, 347, 379, 378), (305, 304, 336, 337), (318, 319, 351, 350), (306, 305, 337, 338), (319, 320, 352, 351), (307, 306, 338, 339), (320, 321, 353, 352), (308, 307, 339, 340), (321, 322, 354, 353), (309, 308, 340, 341), (322, 323, 355, 354), (310, 309, 341, 342), (297, 296, 328, 329), (323, 324, 356, 355), (311, 310, 342, 343), (298, 297, 329, 330), (324, 325, 357, 356), (392, 393, 433, 432), (362, 361, 377, 378), (370, 369, 385, 386), (363, 362, 378, 379), (371, 370, 386, 387), (384, 385, 431, 430), (372, 371, 387, 388), (405, 406, 446, 445), (373, 372, 388, 389), (363, 379, 425, 412), (374, 373, 389, 390), (370, 371, 420, 419), (375, 374, 390, 391), (383, 384, 430, 429), (361, 360, 376, 377), (360, 375, 391, 376), (354, 355, 387, 386), (342, 341, 373, 374), (366, 367, 470, 471), (355, 356, 388, 387), (331, 330, 452, 451), (330, 329, 361, 362), (356, 357, 389, 388), (328, 343, 375, 360), (367, 335, 455, 470), (357, 358, 390, 389), (344, 345, 377, 376), (332, 331, 363, 364), (358, 359, 391, 390), (345, 346, 378, 377), (363, 331, 451, 475), (359, 344, 376, 391), (373, 388, 372, 387, 371, 386, 370, 385, 369, 384, 368, 383, 367, 366, 382, 365, 381, 364, 380, 363, 379, 362, 378, 361, 377, 360, 376, 375, 391, 374, 390, 389), (405, 404, 444, 445), (369, 370, 419, 418), (378, 362, 394, 408), (382, 383, 429, 428), (404, 403, 443, 444), (381, 382, 428, 427), (403, 402, 442, 443), (361, 378, 408, 393), (380, 381, 427, 426), (402, 401, 441, 442), (385, 369, 418, 431), (362, 379, 425, 411), (379, 380, 426, 425), (401, 400, 440, 441), (363, 380, 426, 412), (400, 399, 439, 440), (364, 381, 427, 413), (399, 398, 438, 439), (418, 417, 430, 431), (413, 412, 425, 426), (414, 413, 426, 427), (415, 414, 427, 428), (416, 415, 428, 429), (417, 416, 429, 430), (421, 422, 445, 444), (414, 415, 438, 437), (423, 422, 445, 446), (415, 416, 439, 438), (424, 423, 446, 447), (416, 417, 440, 439), (410, 409, 432, 433), (409, 424, 447, 432), (417, 418, 441, 440), (411, 410, 433, 434), (418, 419, 442, 441), (412, 411, 434, 435), (419, 420, 443, 442), (413, 412, 435, 436), (420, 421, 444, 443), (414, 413, 436, 437), (371, 372, 421, 420), (406, 407, 447, 446), (393, 394, 434, 433), (372, 373, 422, 421), (407, 392, 432, 447), (394, 395, 435, 434), (374, 373, 422, 423), (385, 370, 419, 431), (361, 360, 409, 410), (408, 394, 434, 448), (395, 396, 436, 435), (375, 374, 423, 424), (384, 369, 418, 430), (362, 361, 410, 411), (393, 408, 448, 433), (396, 397, 437, 436), (360, 375, 424, 409), (383, 368, 417, 429), (363, 362, 411, 412), (398, 397, 437, 438), (365, 382, 428, 414), (461, 462, 465, 478), (459, 460, 467, 466), (457, 458, 469, 468), (455, 456, 471, 470), (449, 450, 474, 473), (463, 464, 480, 479), (451, 452, 476, 475), (453, 454, 477, 472), (340, 372, 465, 462), (332, 364, 477, 454), (373, 341, 461, 478), (335, 334, 456, 455), (370, 371, 466, 467), (371, 339, 459, 466), (342, 374, 480, 464), (337, 336, 458, 457), (328, 360, 474, 450), (372, 373, 478, 465), (338, 370, 467, 460), (361, 329, 449, 473), (339, 338, 460, 459), (360, 361, 473, 474), (374, 375, 479, 480), (369, 337, 457, 468), (375, 343, 463, 479), (341, 340, 462, 461), (362, 363, 475, 476), (330, 362, 476, 452), (336, 368, 469, 458), (329, 328, 450, 449), (343, 342, 464, 463), (364, 365, 472, 477), (490, 506, 505, 489), (483, 499, 498, 482), (491, 507, 506, 490), (484, 500, 499, 483), (492, 508, 507, 491), (485, 501, 500, 484), (493, 509, 508, 492), (486, 502, 501, 485), (494, 510, 509, 493), (487, 503, 502, 486), (495, 511, 510, 494), (488, 504, 503, 487), (496, 512, 511, 495), (489, 505, 504, 488), (482, 498, 497, 481), (481, 497, 512, 496), (521, 520, 552, 553), (533, 534, 566, 565), (520, 519, 551, 552), (532, 533, 565, 564), (519, 518, 550, 551), (531, 532, 564, 563), (544, 529, 561, 576), (518, 517, 549, 550), (530, 531, 563, 562), (543, 544, 576, 575), (517, 516, 548, 549), (529, 530, 562, 561), (542, 543, 575, 574), (516, 515, 547, 548), (513, 528, 560, 545), (541, 542, 574, 573), (487, 486, 518, 519), (500, 501, 533, 532), (488, 487, 519, 520), (501, 502, 534, 533), (489, 488, 520, 521), (502, 503, 535, 534), (490, 489, 521, 522), (503, 504, 536, 535), (491, 490, 522, 523), (504, 505, 537, 536), (492, 491, 523, 524), (505, 506, 538, 537), (493, 492, 524, 525), (506, 507, 539, 538), (494, 493, 525, 526), (507, 508, 540, 539), (495, 494, 526, 527), (482, 481, 513, 514), (508, 509, 541, 540), (496, 495, 527, 528), (483, 482, 514, 515), (509, 510, 542, 541), (481, 496, 528, 513), (484, 483, 515, 516), (510, 511, 543, 542), (497, 498, 530, 529), (485, 484, 516, 517), (511, 512, 544, 543), (498, 499, 531, 530), (486, 485, 517, 518), (512, 497, 529, 544), (499, 500, 532, 531), (566, 567, 599, 598), (553, 552, 584, 585), (565, 566, 598, 597), (552, 551, 583, 584), (564, 565, 597, 596), (551, 550, 582, 583), (563, 564, 596, 595), (576, 561, 593, 608), (550, 549, 581, 582), (562, 563, 595, 594), (575, 576, 608, 607), (549, 548, 580, 581), (561, 562, 594, 593), (574, 575, 607, 606), (548, 547, 579, 580), (545, 560, 592, 577), (534, 535, 567, 566), (522, 521, 553, 554), (535, 536, 568, 567), (523, 522, 554, 555), (536, 537, 569, 568), (524, 523, 555, 556), (537, 538, 570, 569), (525, 524, 556, 557), (538, 539, 571, 570), (526, 525, 557, 558), (539, 540, 572, 571), (527, 526, 558, 559), (514, 513, 545, 546), (540, 541, 573, 572), (528, 527, 559, 560), (515, 514, 546, 547), (617, 618, 717, 718), (602, 603, 635, 634), (589, 588, 620, 621), (601, 602, 634, 633), (614, 582, 702, 721), (600, 601, 633, 632), (587, 586, 618, 619), (599, 600, 632, 631), (582, 581, 703, 702), (598, 599, 631, 630), (585, 584, 616, 617), (597, 598, 630, 629), (583, 615, 720, 705), (596, 597, 629, 628), (583, 582, 614, 615), (595, 596, 628, 627), (554, 553, 585, 586), (567, 568, 600, 599), (555, 554, 586, 587), (568, 569, 601, 600), (556, 555, 587, 588), (569, 570, 602, 601), (557, 556, 588, 589), (570, 571, 603, 602), (558, 557, 589, 590), (571, 572, 604, 603), (559, 558, 590, 591), (546, 545, 577, 578), (572, 573, 605, 604), (560, 559, 591, 592), (547, 546, 578, 579), (573, 574, 606, 605), (641, 642, 682, 681), (611, 610, 626, 627), (619, 618, 634, 635), (612, 611, 627, 628), (620, 619, 635, 636), (633, 634, 680, 679), (621, 620, 636, 637), (654, 655, 695, 694), (622, 621, 637, 638), (612, 628, 674, 661), (623, 622, 638, 639), (619, 620, 669, 668), (624, 623, 639, 640), (632, 633, 679, 678), (610, 609, 625, 626), (609, 624, 640, 625), (603, 604, 636, 635), (591, 590, 622, 623), (615, 616, 719, 720), (604, 605, 637, 636), (580, 579, 701, 700), (579, 578, 610, 611), (605, 606, 638, 637), (577, 592, 624, 609), (616, 584, 704, 719), (606, 607, 639, 638), (593, 594, 626, 625), (581, 580, 612, 613), (607, 608, 640, 639), (594, 595, 627, 626), (612, 580, 700, 724), (608, 593, 625, 640), (622, 637, 621, 636, 620, 635, 619, 634, 618, 633, 617, 632, 616, 615, 631, 614, 630, 613, 629, 612, 628, 611, 627, 610, 626, 609, 625, 624, 640, 623, 639, 638), (654, 653, 693, 694), (618, 619, 668, 667), (627, 611, 643, 657), (631, 632, 678, 677), (653, 652, 692, 693), (630, 631, 677, 676), (652, 651, 691, 692), (610, 627, 657, 642), (629, 630, 676, 675), (651, 650, 690, 691), (634, 618, 667, 680), (611, 628, 674, 660), (628, 629, 675, 674), (650, 649, 689, 690), (612, 629, 675, 661), (649, 648, 688, 689), (613, 630, 676, 662), (648, 647, 687, 688), (667, 666, 679, 680), (662, 661, 674, 675), (663, 662, 675, 676), (664, 663, 676, 677), (665, 664, 677, 678), (666, 665, 678, 679), (670, 671, 694, 693), (663, 664, 687, 686), (672, 671, 694, 695), (664, 665, 688, 687), (673, 672, 695, 696), (665, 666, 689, 688), (659, 658, 681, 682), (658, 673, 696, 681), (666, 667, 690, 689), (660, 659, 682, 683), (667, 668, 691, 690), (661, 660, 683, 684), (668, 669, 692, 691), (662, 661, 684, 685), (669, 670, 693, 692), (663, 662, 685, 686), (620, 621, 670, 669), (655, 656, 696, 695), (642, 643, 683, 682), (621, 622, 671, 670), (656, 641, 681, 696), (643, 644, 684, 683), (623, 622, 671, 672), (634, 619, 668, 680), (610, 609, 658, 659), (657, 643, 683, 697), (644, 645, 685, 684), (624, 623, 672, 673), (633, 618, 667, 679), (611, 610, 659, 660), (642, 657, 697, 682), (645, 646, 686, 685), (609, 624, 673, 658), (632, 617, 666, 678), (612, 611, 660, 661), (647, 646, 686, 687), (614, 631, 677, 663), (710, 711, 714, 727), (708, 709, 716, 715), (706, 707, 718, 717), (704, 705, 720, 719), (698, 699, 723, 722), (712, 713, 729, 728), (700, 701, 725, 724), (702, 703, 726, 721), (589, 621, 714, 711), (581, 613, 726, 703), (622, 590, 710, 727), (584, 583, 705, 704), (619, 620, 715, 716), (620, 588, 708, 715), (591, 623, 729, 713), (586, 585, 707, 706), (577, 609, 723, 699), (621, 622, 727, 714), (587, 619, 716, 709), (610, 578, 698, 722), (588, 587, 709, 708), (609, 610, 722, 723), (623, 624, 728, 729), (618, 586, 706, 717), (624, 592, 712, 728), (590, 589, 711, 710), (611, 612, 724, 725), (579, 611, 725, 701), (585, 617, 718, 707), (578, 577, 699, 698), (592, 591, 713, 712), (613, 614, 721, 726)])
me_cube.polygons.foreach_set('material_index', [0, 0, 0, 0, 0, 0, 0, 0, 0, 0, 0, 0, 0, 0, 0, 0, 0, 0, 0, 0, 0, 0, 0, 0, 0, 0, 0, 0, 0, 0, 0, 0, 0, 0, 0, 0, 0, 0, 0, 0, 0, 0, 0, 0, 0, 0, 0, 0, 0, 0, 0, 0, 0, 0, 0, 0, 0, 0, 0, 0, 0, 0, 0, 0, 0, 0, 3, 0, 0, 0, 0, 3, 3, 0, 0, 0, 0, 0, 0, 0, 0, 0, 0, 0, 0, 0, 0, 0, 0, 0, 0, 0, 0, 0, 0, 0, 0, 0, 0, 0, 0, 0, 0, 3, 3, 0, 0, 0, 0, 0, 0, 0, 0, 0, 0, 0, 0, 0, 0, 0, 4, 0, 0, 0, 0, 0, 3, 0, 0, 0, 0, 0, 0, 0, 0, 0, 0, 0, 0, 0, 0, 0, 0, 0, 0, 0, 0, 0, 0, 0, 0, 0, 0, 0, 0, 0, 5, 0, 0, 0, 0, 0, 0, 0, 0, 0, 0, 0, 0, 0, 0, 0, 0, 2, 0, 0, 0, 2, 0, 0, 0, 0, 0, 0, 0, 0, 0, 0, 0, 0, 0, 0, 0, 0, 0, 0, 0, 0, 0, 0, 0, 0, 0, 0, 0, 0, 0, 0, 2, 2, 2, 2, 2, 2, 2, 2, 2, 2, 2, 2, 2, 2, 2, 2, 1, 1, 1, 1, 1, 1, 1, 1, 1, 1, 1, 1, 1, 1, 1, 1, 2, 2, 2, 2, 2, 2, 2, 2, 2, 2, 2, 2, 2, 2, 2, 2, 2, 2, 2, 2, 2, 2, 2, 2, 2, 2, 2, 2, 2, 2, 2, 2, 1, 1, 1, 1, 1, 1, 1, 1, 1, 1, 1, 1, 1, 1, 1, 1, 1, 1, 1, 1, 1, 1, 1, 1, 1, 1, 1, 1, 1, 1, 1, 1, 1, 1, 1, 1, 1, 1, 1, 1, 1, 1, 1, 1, 1, 1, 1, 1, 1, 1, 1, 1, 1, 1, 1, 1, 1, 1, 1, 1, 1, 1, 1, 1, 1, 1, 1, 1, 1, 1, 1, 1, 1, 1, 1, 1, 1, 1, 1, 1, 1, 1, 1, 1, 1, 1, 1, 1, 1, 1, 1, 1, 1, 1, 1, 1, 1, 1, 1, 1, 1, 1, 1, 1, 1, 1, 1, 1, 1, 1, 1, 1, 1, 1, 1, 1, 1, 1, 1, 1, 1, 1, 1, 1, 1, 1, 1, 1, 1, 1, 1, 1, 1, 1, 1, 1, 1, 1, 1, 1, 1, 1, 1, 1, 1, 1, 1, 1, 1, 1, 1, 1, 1, 1, 1, 1, 1, 1, 1, 1, 1, 1, 1, 1, 1, 1, 1, 1, 1, 1, 1, 1, 1, 1, 1, 1, 1, 1, 1, 1, 1, 1, 1, 1, 1, 1, 1, 1, 1, 1, 2, 2, 2, 2, 2, 2, 2, 2, 2, 2, 2, 2, 2, 2, 2, 2, 1, 1, 1, 1, 1, 1, 1, 1, 1, 1, 1, 1, 1, 1, 1, 1, 2, 2, 2, 2, 2, 2, 2, 2, 2, 2, 2, 2, 2, 2, 2, 2, 2, 2, 2, 2, 2, 2, 2, 2, 2, 2, 2, 2, 2, 2, 2, 2, 1, 1, 1, 1, 1, 1, 1, 1, 1, 1, 1, 1, 1, 1, 1, 1, 1, 1, 1, 1, 1, 1, 1, 1, 1, 1, 1, 1, 1, 1, 1, 1, 1, 1, 1, 1, 1, 1, 1, 1, 1, 1, 1, 1, 1, 1, 1, 1, 1, 1, 1, 1, 1, 1, 1, 1, 1, 1, 1, 1, 1, 1, 1, 1, 1, 1, 1, 1, 1, 1, 1, 1, 1, 1, 1, 1, 1, 1, 1, 1, 1, 1, 1, 1, 1, 1, 1, 1, 1, 1, 1, 1, 1, 1, 1, 1, 1, 1, 1, 1, 1, 1, 1, 1, 1, 1, 1, 1, 1, 1, 1, 1, 1, 1, 1, 1, 1, 1, 1, 1, 1, 1, 1, 1, 1, 1, 1, 1, 1, 1, 1, 1, 1, 1, 1, 1, 1, 1, 1, 1, 1, 1, 1, 1, 1, 1, 1, 1, 1, 1, 1, 1, 1, 1, 1, 1, 1, 1, 1, 1, 1, 1, 1, 1, 1, 1, 1, 1, 1, 1, 1, 1, 1, 1, 1, 1, 1, 1, 1, 1, 1, 1, 1, 1, 1, 1, 1, 1, 1, 1])
_uv = me_cube.uv_layers.new(name='UVMap')
_uv.uv.foreach_set('vector', [0.625, 0.7212, 0.875, 0.7212, 0.875, 0.75, 0.625, 0.75, 0.875, 0.75, 0.875, 0.75, 0.875, 0.75, 0.875, 0.75, 0.125, 0.7212, 0.375, 0.7212, 0.375, 0.75, 0.125, 0.75, 0.375, 0.7212, 0.375, 0.625, 0.375, 0.625, 0.375, 0.7212, 0.125, 0.7213, 0.125, 0.75, 0.125, 0.75, 0.125, 0.7212, 0.375, 0.7212, 0.375, 0.625, 0.375, 0.625, 0.375, 0.7212, 0.625, 0.7212, 0.625, 0.75, 0.625, 0.75, 0.625, 0.7213, 0.4564, 0.75, 0.375, 0.75, 0.375, 0.75, 0.4564, 0.75, 0.625, 0.7125, 0.625, 0.7386, 0.625, 0.75, 0.625, 0.7213, 0.4564, 0.75, 0.375, 0.75, 0.375, 0.75, 0.4564, 0.75, 0.625, 0.7213, 0.625, 0.75, 0.625, 0.7386, 0.625, 0.7125, 0.5519, 0.7213, 0.625, 0.7213, 0.625, 0.75, 0.5519, 0.75, 0.375, 0.7212, 0.375, 0.625, 0.375, 0.625, 0.375, 0.7213, 0.5519, 0.0, 0.4564, 0.0, 0.4564, 0.0, 0.5519, 0.0, 0.125, 0.7212, 0.125, 0.75, 0.125, 0.75, 0.125, 0.7213, 0.5519, 0.75, 0.4564, 0.75, 0.4564, 0.75, 0.5519, 0.75, 0.125, 0.75, 0.125, 0.75, 0.125, 0.75, 0.125, 0.75, 0.875, 0.75, 0.875, 0.75, 0.875, 0.75, 0.875, 0.75, 0.4564, 1.0, 0.5519, 1.0, 0.5519, 1.0, 0.4564, 1.0, 0.875, 0.7212, 0.875, 0.75, 0.875, 0.75, 0.875, 0.7212, 0.875, 0.7212, 0.875, 0.625, 0.875, 0.625, 0.875, 0.7212, 0.125, 0.7213, 0.125, 0.75, 0.125, 0.75, 0.125, 0.7212, 0.625, 0.75, 0.625, 0.7386, 0.625, 0.75, 0.625, 0.75, 0.4564, 0.75, 0.5519, 0.75, 0.5519, 0.75, 0.4564, 0.75, 0.125, 0.7212, 0.125, 0.75, 0.125, 0.75, 0.125, 0.7212, 0.625, 0.0, 0.5519, 0.0, 0.5519, 0.0, 0.625, 0.0, 0.5519, 0.02875, 0.625, 0.02875, 0.625, 0.125, 0.5519, 0.125, 0.875, 0.7212, 0.875, 0.625, 0.875, 0.625, 0.875, 0.7212, 0.125, 0.7212, 0.125, 0.75, 0.125, 0.75, 0.125, 0.7212, 0.875, 0.7212, 0.875, 0.625, 0.875, 0.625, 0.875, 0.7213, 0.875, 0.7213, 0.875, 0.625, 0.875, 0.625, 0.875, 0.7212, 0.875, 0.7213, 0.875, 0.625, 0.875, 0.625, 0.875, 0.7213, 0.625, 1.0, 0.625, 1.0, 0.625, 1.0, 0.625, 1.0, 0.625, 0.75, 0.625, 0.75, 0.625, 0.75, 0.625, 0.75, 0.5519, 1.0, 0.4564, 1.0, 0.4564, 1.0, 0.5519, 1.0, 0.875, 0.7213, 0.875, 0.625, 0.875, 0.625, 0.875, 0.7212, 0.125, 0.75, 0.125, 0.75, 0.125, 0.75, 0.125, 0.75, 0.125, 0.7212, 0.125, 0.75, 0.125, 0.75, 0.125, 0.7213, 0.5519, 0.75, 0.5519, 0.75, 0.5519, 0.75, 0.5519, 0.75, 0.375, 0.02875, 0.4564, 0.02875, 0.4564, 0.125, 0.375, 0.125, 0.125, 0.75, 0.125, 0.75, 0.125, 0.75, 0.125, 0.75, 0.4564, 0.75, 0.375, 0.75, 0.375, 0.75, 0.4564, 0.75, 0.375, 1.0, 0.4564, 1.0, 0.4564, 1.0, 0.375, 1.0, 0.375, 1.0, 0.4564, 1.0, 0.4564, 1.0, 0.375, 1.0, 0.875, 0.75, 0.875, 0.75, 0.875, 0.75, 0.875, 0.75, 0.5519, 0.75, 0.5519, 0.75, 0.5519, 0.75, 0.5519, 0.75, 0.4564, 0.7213, 0.4564, 0.75, 0.4564, 0.75, 0.4564, 0.7213, 0.5519, 0.75, 0.4564, 0.75, 0.4564, 0.75, 0.5519, 0.75, 0.5519, 0.75, 0.4564, 0.75, 0.4564, 0.75, 0.5519, 0.75, 0.375, 0.75, 0.375, 0.75, 0.375, 0.75, 0.375, 0.75, 0.125, 0.75, 0.375, 0.75, 0.375, 0.75, 0.125, 0.75, 0.875, 0.75, 0.875, 0.75, 0.875, 0.75, 0.875, 0.75, 0.4564, 0.0, 0.375, 0.0, 0.375, 0.0, 0.4564, 0.0, 0.875, 0.75, 0.875, 0.75, 0.875, 0.75, 0.875, 0.75, 0.4564, 0.02875, 0.5519, 0.02875, 0.5519, 0.125, 0.4564, 0.125, 0.625, 0.75, 0.875, 0.75, 0.875, 0.75, 0.625, 0.75, 0.875, 0.75, 0.875, 0.75, 0.875, 0.75, 0.875, 0.75, 0.4564, 1.0, 0.5519, 1.0, 0.5519, 1.0, 0.4564, 1.0, 0.4564, 1.0, 0.5519, 1.0, 0.5519, 1.0, 0.4564, 1.0, 0.375, 1.0, 0.4564, 1.0, 0.4564, 1.0, 0.375, 1.0, 0.4564, 0.7213, 0.5519, 0.7213, 0.5519, 0.75, 0.4564, 0.75, 0.375, 0.75, 0.4564, 0.75, 0.4564, 0.75, 0.375, 0.75, 0.5519, 0.75, 0.625, 0.75, 0.625, 1.0, 0.5519, 1.0, 0.4564, 0.75, 0.375, 0.75, 0.375, 0.75, 0.4564, 0.75, 0.5519, 1.0, 0.625, 1.0, 0.625, 1.0, 0.5519, 1.0, 0.625, 1.0, 0.625, 1.0, 0.625, 1.0, 0.625, 1.0, 0.625, 1.0, 0.625, 1.0, 0.625, 1.0, 0.625, 1.0, 0.5519, 1.0, 0.625, 1.0, 0.625, 1.0, 0.5519, 1.0, 0.5519, 1.0, 0.625, 1.0, 0.625, 1.0, 0.5519, 1.0, 0.5519, 1.0, 0.625, 1.0, 0.625, 1.0, 0.5519, 1.0, 0.5519, 1.0, 0.625, 1.0, 0.625, 1.0, 0.5519, 1.0, 0.625, 1.0, 0.625, 1.0, 0.625, 1.0, 0.625, 1.0, 0.625, 1.0, 0.625, 1.0, 0.625, 1.0, 0.625, 1.0, 0.5519, 1.0, 0.625, 1.0, 0.625, 1.0, 0.5519, 1.0, 0.375, 1.0, 0.4564, 1.0, 0.4564, 1.0, 0.375, 1.0, 0.375, 1.0, 0.4564, 1.0, 0.4564, 1.0, 0.375, 1.0, 0.375, 1.0, 0.4564, 1.0, 0.4564, 1.0, 0.375, 1.0, 0.375, 1.0, 0.4564, 1.0, 0.4564, 1.0, 0.375, 1.0, 0.5519, 0.75, 0.4564, 0.75, 0.4564, 0.75, 0.5519, 0.75, 0.375, 0.75, 0.4564, 0.75, 0.4564, 1.0, 0.375, 1.0, 0.625, 0.75, 0.5519, 0.75, 0.5519, 0.75, 0.625, 0.75, 0.625, 0.75, 0.5519, 0.75, 0.5519, 0.75, 0.625, 0.75, 0.625, 0.75, 0.5519, 0.75, 0.5519, 0.75, 0.625, 0.75, 0.4564, 1.0, 0.5519, 1.0, 0.5519, 1.0, 0.4564, 1.0, 0.4564, 1.0, 0.5519, 1.0, 0.5519, 1.0, 0.4564, 1.0, 0.4564, 1.0, 0.5519, 1.0, 0.5519, 1.0, 0.4564, 1.0, 0.4564, 1.0, 0.5519, 1.0, 0.5519, 1.0, 0.4564, 1.0, 0.4564, 0.75, 0.5519, 0.75, 0.5519, 1.0, 0.4564, 1.0, 0.875, 0.75, 0.875, 0.75, 0.875, 0.75, 0.875, 0.75, 0.4564, 0.75, 0.5519, 0.75, 0.5519, 0.75, 0.4564, 0.75, 0.625, 0.7386, 0.625, 0.75, 0.625, 0.75, 0.625, 0.75, 0.875, 0.75, 0.875, 0.75, 0.875, 0.75, 0.875, 0.75, 0.5519, 1.0, 0.5519, 1.0, 0.5519, 1.0, 0.5519, 1.0, 0.125, 0.75, 0.125, 0.75, 0.125, 0.75, 0.125, 0.75, 0.375, 0.75, 0.375, 0.75, 0.375, 0.75, 0.375, 0.75, 0.5519, 1.0, 0.5519, 1.0, 0.5519, 1.0, 0.5519, 1.0, 0.4564, 1.0, 0.375, 1.0, 0.375, 1.0, 0.4564, 1.0, 0.6171, 0.75, 0.5597, 0.75, 0.5597, 0.75, 0.6171, 0.75, 0.875, 0.75, 0.875, 0.75, 0.875, 0.75, 0.875, 0.75, 0.625, 1.0, 0.625, 1.0, 0.625, 1.0, 0.625, 1.0, 0.875, 0.7212, 0.875, 0.625, 0.875, 0.625, 0.875, 0.7212, 0.875, 0.75, 0.875, 0.75, 0.875, 0.75, 0.875, 0.75, 0.875, 0.7213, 0.875, 0.75, 0.875, 0.75, 0.875, 0.7212, 0.875, 0.7212, 0.875, 0.625, 0.875, 0.625, 0.875, 0.7212, 0.875, 0.75, 0.875, 0.75, 0.875, 0.75, 0.875, 0.75, 0.875, 0.7212, 0.875, 0.75, 0.875, 0.75, 0.875, 0.7212, 0.875, 0.7212, 0.875, 0.625, 0.875, 0.625, 0.875, 0.7212, 0.875, 0.75, 0.875, 0.75, 0.875, 0.75, 0.875, 0.75, 0.625, 1.0, 0.625, 1.0, 0.625, 1.0, 0.625, 1.0, 0.625, 1.0, 0.625, 1.0, 0.625, 1.0, 0.625, 1.0, 0.625, 1.0, 0.625, 1.0, 0.625, 1.0, 0.625, 1.0, 0.625, 1.0, 0.625, 1.0, 0.625, 1.0, 0.625, 1.0, 0.625, 1.0, 0.625, 1.0, 0.625, 1.0, 0.625, 1.0, 0.625, 1.0, 0.625, 1.0, 0.625, 1.0, 0.625, 1.0, 0.625, 1.0, 0.625, 1.0, 0.625, 1.0, 0.625, 1.0, 0.625, 1.0, 0.625, 1.0, 0.625, 1.0, 0.625, 1.0, 0.5621, 0.75, 0.5597, 0.75, 0.5519, 0.75, 0.5519, 0.75, 0.6171, 0.75, 0.6147, 0.75, 0.625, 0.75, 0.625, 0.75, 0.6147, 0.75, 0.5621, 0.75, 0.5519, 0.75, 0.625, 0.75, 0.5597, 0.75, 0.6171, 0.75, 0.625, 0.75, 0.5519, 0.75, 0.5621, 0.75, 0.6147, 0.75, 0.6171, 0.75, 0.5597, 0.75, 0.6147, 0.75, 0.6171, 0.75, 0.6171, 0.75, 0.6147, 0.75, 0.5621, 0.75, 0.6147, 0.75, 0.6147, 0.75, 0.5621, 0.75, 0.5597, 0.75, 0.5621, 0.75, 0.5621, 0.75, 0.5597, 0.75, 0.875, 0.75, 0.875, 0.7212, 0.875, 0.7212, 0.875, 0.75, 0.875, 0.625, 0.875, 0.7212, 0.875, 0.7212, 0.875, 0.625, 0.875, 0.75, 0.875, 0.7212, 0.875, 0.7212, 0.875, 0.75, 0.875, 0.625, 0.875, 0.7213, 0.875, 0.7212, 0.875, 0.625, 0.875, 0.75, 0.875, 0.7212, 0.875, 0.7212, 0.875, 0.75, 0.4564, 0.625, 0.5519, 0.625, 0.5519, 0.7213, 0.4564, 0.7213, 0.4564, 0.0, 0.5519, 0.0, 0.5519, 0.02875, 0.4564, 0.02875, 0.4564, 0.75, 0.4564, 0.75, 0.4564, 0.75, 0.4564, 0.75, 0.375, 0.0, 0.4564, 0.0, 0.4564, 0.02875, 0.375, 0.02875, 0.125, 0.625, 0.125, 0.7212, 0.125, 0.7213, 0.125, 0.625, 0.875, 0.75, 0.875, 0.7213, 0.875, 0.7212, 0.875, 0.75, 0.875, 0.75, 0.875, 0.7213, 0.875, 0.7213, 0.875, 0.75, 0.875, 0.75, 0.875, 0.7213, 0.875, 0.7212, 0.875, 0.75, 0.875, 0.75, 0.875, 0.7212, 0.875, 0.7213, 0.875, 0.75, 0.125, 0.625, 0.125, 0.7212, 0.125, 0.7212, 0.125, 0.625, 0.875, 0.75, 0.875, 0.7212, 0.875, 0.7212, 0.875, 0.75, 0.5519, 0.0, 0.625, 0.0, 0.625, 0.02875, 0.5519, 0.02875, 0.125, 0.625, 0.125, 0.7212, 0.125, 0.7212, 0.125, 0.625, 0.125, 0.625, 0.125, 0.7213, 0.125, 0.7212, 0.125, 0.625, 0.875, 0.75, 0.875, 0.7212, 0.875, 0.7212, 0.875, 0.75, 0.875, 0.625, 0.875, 0.7212, 0.875, 0.7212, 0.875, 0.625, 0.125, 0.625, 0.125, 0.7212, 0.125, 0.7213, 0.125, 0.625, 0.375, 0.75, 0.375, 0.7212, 0.375, 0.7213, 0.375, 0.75, 0.5519, 0.7213, 0.5519, 0.625, 0.5519, 0.625, 0.5519, 0.7213, 0.875, 0.625, 0.875, 0.7212, 0.875, 0.7212, 0.875, 0.625, 0.625, 0.7213, 0.625, 0.625, 0.625, 0.625, 0.625, 0.7213, 0.625, 0.7212, 0.625, 0.7213, 0.625, 0.7213, 0.625, 0.7212, 0.375, 0.75, 0.375, 0.7212, 0.375, 0.7212, 0.375, 0.75, 0.125, 0.625, 0.125, 0.7213, 0.125, 0.7212, 0.125, 0.625, 0.375, 0.75, 0.375, 0.7212, 0.375, 0.7212, 0.375, 0.75, 0.125, 0.625, 0.375, 0.625, 0.375, 0.7212, 0.125, 0.7212, 0.625, 0.7125, 0.625, 0.7213, 0.625, 0.7213, 0.625, 0.7125, 0.5519, 0.625, 0.625, 0.625, 0.625, 0.7213, 0.5519, 0.7213, 0.625, 0.625, 0.625, 0.7213, 0.625, 0.7213, 0.625, 0.625, 0.625, 0.7213, 0.5519, 0.7213, 0.5519, 0.7213, 0.625, 0.7213, 0.375, 0.75, 0.375, 0.7213, 0.375, 0.7213, 0.375, 0.75, 0.4564, 0.7213, 0.4564, 0.75, 0.4564, 0.75, 0.4564, 0.7213, 0.4564, 0.75, 0.4564, 0.75, 0.4564, 0.75, 0.4564, 0.75, 0.375, 0.75, 0.375, 0.7213, 0.375, 0.7213, 0.375, 0.75, 0.375, 0.7213, 0.375, 0.625, 0.375, 0.625, 0.375, 0.7213, 0.4564, 0.625, 0.4564, 0.7213, 0.4564, 0.7213, 0.4564, 0.625, 0.4564, 0.75, 0.375, 0.75, 0.375, 0.75, 0.4564, 0.75, 0.375, 0.7213, 0.4564, 0.7213, 0.4564, 0.75, 0.375, 0.75, 0.375, 0.75, 0.4564, 0.75, 0.4564, 0.75, 0.375, 0.75, 0.4564, 0.7213, 0.375, 0.7213, 0.375, 0.7213, 0.4564, 0.7213, 0.4564, 0.75, 0.375, 0.75, 0.375, 0.75, 0.4564, 0.75, 0.375, 0.75, 0.375, 0.75, 0.375, 0.75, 0.375, 0.75, 0.375, 0.7213, 0.375, 0.625, 0.375, 0.625, 0.375, 0.7213, 0.4564, 0.625, 0.4564, 0.7213, 0.4564, 0.7213, 0.4564, 0.625, 0.375, 0.75, 0.4564, 0.75, 0.4564, 0.75, 0.375, 0.75, 0.4564, 0.75, 0.375, 0.75, 0.375, 0.75, 0.4564, 0.75, 0.375, 0.75, 0.375, 0.75, 0.375, 0.75, 0.375, 0.75, 0.4564, 0.75, 0.4564, 0.75, 0.4564, 0.75, 0.4564, 0.75, 0.375, 0.625, 0.4564, 0.625, 0.4564, 0.7213, 0.375, 0.7213, 0.375, 0.7213, 0.375, 0.625, 0.375, 0.625, 0.375, 0.7213, 0.4564, 0.625, 0.4564, 0.7213, 0.4564, 0.7213, 0.4564, 0.625, 0.625, 0.625, 0.625, 0.7213, 0.625, 0.7125, 0.625, 0.625, 0.625, 0.625, 0.625, 0.7125, 0.625, 0.7213, 0.625, 0.625, 0.625, 0.625, 0.625, 0.7212, 0.625, 0.7213, 0.625, 0.625, 0.625, 0.625, 0.875, 0.625, 0.875, 0.7212, 0.625, 0.7212, 0.625, 0.7213, 0.625, 0.7125, 0.625, 0.7125, 0.625, 0.7213, 0.875, 0.7212, 0.625, 0.7212, 0.625, 0.7212, 0.875, 0.7212, 0.5871, 1.0, 0.5871, 1.0, 0.625, 1.0, 0.625, 1.0, 0.5519, 1.0, 0.5519, 1.0, 0.5519, 1.0, 0.5519, 1.0, 0.5519, 1.0, 0.5519, 1.0, 0.5519, 1.0, 0.5519, 1.0, 0.625, 1.0, 0.625, 1.0, 0.625, 1.0, 0.625, 1.0, 0.5871, 1.0, 0.5519, 1.0, 0.5519, 1.0, 0.5864, 1.0, 0.5871, 1.0, 0.625, 1.0, 0.625, 1.0, 0.5864, 1.0, 0.5871, 1.0, 0.5519, 1.0, 0.5519, 1.0, 0.5871, 1.0, 0.625, 1.0, 0.625, 1.0, 0.625, 1.0, 0.625, 1.0, 0.5864, 1.0, 0.5519, 1.0, 0.5519, 1.0, 0.5871, 1.0, 0.5864, 1.0, 0.625, 1.0, 0.625, 1.0, 0.5871, 1.0, 0.5871, 1.0, 0.625, 1.0, 0.625, 1.0, 0.5871, 1.0, 0.5871, 1.0, 0.625, 1.0, 0.625, 1.0, 0.5871, 1.0, 0.5519, 1.0, 0.5519, 1.0, 0.5519, 1.0, 0.5519, 1.0, 0.625, 1.0, 0.625, 1.0, 0.625, 1.0, 0.625, 1.0, 0.5519, 1.0, 0.5871, 1.0, 0.5871, 1.0, 0.5519, 1.0, 0.5519, 1.0, 0.5871, 1.0, 0.5871, 1.0, 0.5519, 1.0, 0.5519, 1.0, 0.5864, 1.0, 0.5871, 1.0, 0.5519, 1.0, 0.625, 1.0, 0.5864, 1.0, 0.5871, 1.0, 0.625, 1.0, 0.625, 1.0, 0.5871, 1.0, 0.5871, 1.0, 0.625, 1.0, 0.5519, 1.0, 0.5871, 1.0, 0.5864, 1.0, 0.5519, 1.0, 0.625, 1.0, 0.5871, 1.0, 0.5864, 1.0, 0.625, 1.0, 0.5519, 1.0, 0.5519, 1.0, 0.5871, 1.0, 0.5871, 1.0, 0.0, 0.0, 0.0, 0.0, 0.0, 0.0, 0.0, 0.0, 0.0, 0.0, 0.0, 0.0, 0.0, 0.0, 0.0, 0.0, 0.0, 0.0, 0.0, 0.0, 0.0, 0.0, 0.0, 0.0, 0.0, 0.0, 0.0, 0.0, 0.0, 0.0, 0.0, 0.0, 0.0, 0.0, 0.0, 0.0, 0.0, 0.0, 0.0, 0.0, 0.0, 0.0, 0.0, 0.0, 0.0, 0.0, 0.0, 0.0, 0.0, 0.0, 0.0, 0.0, 0.0, 0.0, 0.0, 0.0, 0.0, 0.0, 0.0, 0.0, 0.0, 0.0, 0.0, 0.0, 0.0, 0.0, 0.0, 0.0, 0.0, 0.0, 0.0, 0.0, 0.0, 0.0, 0.0, 0.0, 0.0, 0.0, 0.0, 0.0, 0.0, 0.0, 0.0, 0.0, 0.0, 0.0, 0.0, 0.0, 0.0, 0.0, 0.0, 0.0, 0.0, 0.0, 0.0, 0.0, 0.0, 0.0, 0.0, 0.0, 0.0, 0.0, 0.0, 0.0, 0.0, 0.0, 0.0, 0.0, 0.0, 0.0, 0.0, 0.0, 0.0, 0.0, 0.0, 0.0, 0.0, 0.0, 0.0, 0.0, 0.0, 0.0, 0.0, 0.0, 0.0, 0.0, 0.0, 0.0, 0.0, 0.0, 0.0, 0.0, 0.0, 0.0, 0.0, 0.0, 0.0, 0.0, 0.0, 0.0, 0.0, 0.0, 0.0, 0.0, 0.0, 0.0, 0.0, 0.0, 0.0, 0.0, 0.0, 0.0, 0.0, 0.0, 0.0, 0.0, 0.0, 0.0, 0.0, 0.0, 0.0, 0.0, 0.0, 0.0, 0.0, 0.0, 0.0, 0.0, 0.0, 0.0, 0.0, 0.0, 0.0, 0.0, 0.0, 0.0, 0.0, 0.0, 0.0, 0.0, 0.0, 0.0, 0.0, 0.0, 0.0, 0.0, 0.0, 0.0, 0.0, 0.0, 0.0, 0.0, 0.0, 0.0, 0.0, 0.0, 0.0, 0.0, 0.0, 0.0, 0.0, 0.0, 0.0, 0.0, 0.0, 0.0, 0.0, 0.0, 0.0, 0.0, 0.0, 0.0, 0.0, 0.0, 0.0, 0.0, 0.0, 0.0, 0.0, 0.0, 0.0, 0.0, 0.0, 0.0, 0.0, 0.0, 0.0, 0.0, 0.0, 0.0, 0.0, 0.0, 0.0, 0.0, 0.0, 0.0, 0.0, 0.0, 0.0, 0.0, 0.0, 0.0, 0.0, 0.0, 0.0, 0.0, 0.0, 0.0, 0.0, 0.0, 0.0, 0.0, 0.0, 0.0, 0.0, 0.0, 0.0, 0.0, 0.0, 0.0, 0.0, 0.0, 0.0, 0.0, 0.0, 0.0, 0.0, 0.0, 0.0, 0.0, 0.0, 0.0, 0.0, 0.0, 0.0, 0.0, 0.0, 0.0, 0.0, 0.0, 0.0, 0.0, 0.0, 0.0, 0.0, 0.0, 0.0, 0.0, 0.0, 0.0, 0.0, 0.0, 0.0, 0.0, 0.0, 0.0, 0.0, 0.0, 0.0, 0.0, 0.0, 0.0, 0.0, 0.0, 0.0, 0.0, 0.0, 0.0, 0.0, 0.0, 0.0, 0.0, 0.0, 0.0, 0.0, 0.0, 0.0, 0.0, 0.0, 0.0, 0.0, 0.0, 0.0, 0.0, 0.0, 0.0, 0.0, 0.0, 0.0, 0.0, 0.0, 0.0, 0.0, 0.0, 0.0, 0.0, 0.0, 0.0, 0.0, 0.0, 0.0, 0.0, 0.0, 0.0, 0.0, 0.0, 0.0, 0.0, 0.0, 0.0, 0.0, 0.0, 0.0, 0.0, 0.0, 0.0, 0.0, 0.0, 0.0, 0.0, 0.0, 0.0, 0.0, 0.0, 0.0, 0.0, 0.0, 0.0, 0.0, 0.0, 0.0, 0.0, 0.0, 0.0, 0.0, 0.0, 0.0, 0.0, 0.0, 0.0, 0.0, 0.0, 0.0, 0.0, 0.0, 0.0, 0.0, 0.0, 0.0, 0.0, 0.0, 0.0, 0.0, 0.0, 0.0, 0.0, 0.0, 0.0, 0.0, 0.0, 0.0, 0.0, 0.0, 0.0, 0.0, 0.0, 0.0, 0.0, 0.0, 0.0, 0.0, 0.0, 0.0, 0.0, 0.0, 0.0, 0.0, 0.0, 0.0, 0.0, 0.0, 0.0, 0.0, 0.0, 0.0, 0.0, 0.0, 0.0, 0.0, 0.0, 0.0, 0.0, 0.0, 0.0, 0.0, 0.0, 0.0, 0.0, 0.0, 0.0, 0.0, 0.0, 0.0, 0.0, 0.0, 0.0, 0.0, 0.0, 0.0, 0.0, 0.0, 0.0, 0.0, 0.0, 0.0, 0.0, 0.0, 0.0, 0.0, 0.0, 0.0, 0.0, 0.0, 0.0, 0.0, 0.0, 0.0, 0.0, 0.0, 0.0, 0.0, 0.0, 0.0, 0.0, 0.0, 0.0, 0.0, 0.0, 0.0, 0.0, 0.0, 0.0, 0.0, 0.0, 0.0, 0.0, 0.0, 0.0, 0.0, 0.0, 0.0, 0.0, 0.0, 0.0, 0.0, 0.0, 0.0, 0.0, 0.0, 0.0, 0.0, 0.0, 0.0, 0.0, 0.0, 0.0, 0.0, 0.0, 0.0, 0.0, 0.0, 0.0, 0.0, 0.0, 0.0, 0.0, 0.0, 0.0, 0.0, 0.0, 0.0, 0.0, 0.0, 0.0, 0.0, 0.0, 0.0, 0.0, 0.0, 0.0, 0.0, 0.0, 0.0, 0.0, 0.0, 0.0, 0.0, 0.0, 0.0, 0.0, 0.0, 0.0, 0.0, 0.0, 0.0, 0.0, 0.0, 0.0, 0.0, 0.0, 0.0, 0.0, 0.0, 0.0, 0.0, 0.0, 0.0, 0.0, 0.0, 0.0, 0.0, 0.0, 0.0, 0.0, 0.0, 0.0, 0.0, 0.0, 0.0, 0.0, 0.0, 0.0, 0.0, 0.0, 0.0, 0.0, 0.0, 0.0, 0.0, 0.0, 0.0, 0.0, 0.0, 0.0, 0.0, 0.0, 0.0, 0.0, 0.0, 0.0, 0.0, 0.0, 0.0, 0.0, 0.0, 0.0, 0.0, 0.0, 0.0, 0.0, 0.0, 0.0, 0.0, 0.0, 0.0, 0.0, 0.0, 0.0, 0.0, 0.0, 0.0, 0.0, 0.0, 0.0, 0.0, 0.0, 0.0, 0.0, 0.0, 0.0, 0.0, 0.0, 0.0, 0.0, 0.0, 0.0, 0.0, 0.0, 0.0, 0.0, 0.0, 0.0, 0.0, 0.0, 0.0, 0.0, 0.0, 0.0, 0.0, 0.0, 0.0, 0.0, 0.0, 0.0, 0.0, 0.0, 0.0, 0.0, 0.0, 0.0, 0.0, 0.0, 0.0, 0.0, 0.0, 0.0, 0.0, 0.0, 0.0, 0.0, 0.0, 0.0, 0.0, 0.0, 0.0, 0.0, 0.0, 0.0, 0.0, 0.0, 0.0, 0.0, 0.0, 0.0, 0.0, 0.0, 0.0, 0.0, 0.0, 0.0, 0.0, 0.0, 0.0, 0.0, 0.0, 0.0, 0.0, 0.0, 0.0, 0.0, 0.0, 0.0, 0.0, 0.0, 0.0, 0.0, 0.0, 0.0, 0.0, 0.0, 0.0, 0.0, 0.0, 0.0, 0.0, 0.0, 0.0, 0.0, 0.0, 0.0, 0.0, 0.0, 0.0, 0.0, 0.0, 0.0, 0.0, 0.0, 0.0, 0.0, 0.0, 0.0, 0.0, 0.0, 0.0, 0.0, 0.0, 0.0, 0.0, 0.0, 0.0, 0.0, 0.0, 0.0, 0.0, 0.0, 0.0, 0.0, 0.0, 0.0, 0.0, 0.0, 0.0, 0.0, 0.0, 0.0, 0.0, 0.0, 0.0, 0.0, 0.0, 0.0, 0.0, 0.0, 0.0, 0.0, 0.0, 0.0, 0.0, 0.0, 0.0, 0.0, 0.0, 0.0, 0.0, 0.0, 0.0, 0.0, 0.0, 0.0, 0.0, 0.0, 0.0, 0.0, 0.0, 0.0, 0.0, 0.0, 0.0, 0.0, 0.0, 0.0, 0.0, 0.0, 0.0, 0.0, 0.0, 0.0, 0.0, 0.0, 0.0, 0.0, 0.0, 0.0, 0.0, 0.0, 0.0, 0.0, 0.0, 0.0, 0.0, 0.0, 0.0, 0.0, 0.0, 0.0, 0.0, 0.0, 0.0, 0.0, 0.0, 0.0, 0.0, 0.0, 0.0, 0.0, 0.0, 0.0, 0.0, 0.0, 0.0, 0.0, 0.0, 0.0, 0.0, 0.0, 0.0, 0.0, 0.0, 0.0, 0.0, 0.0, 0.0, 0.0, 0.0, 0.0, 0.0, 0.0, 0.0, 0.0, 0.0, 0.0, 0.0, 0.0, 0.0, 0.0, 0.0, 0.0, 0.0, 0.0, 0.0, 0.0, 0.0, 0.0, 0.0, 0.0, 0.0, 0.0, 0.0, 0.0, 0.0, 0.0, 0.0, 0.0, 0.0, 0.0, 0.0, 0.0, 0.0, 0.0, 0.0, 0.0, 0.0, 0.0, 0.0, 0.0, 0.0, 0.0, 0.0, 0.0, 0.0, 0.0, 0.0, 0.0, 0.0, 0.0, 0.0, 0.0, 0.0, 0.0, 0.0, 0.0, 0.0, 0.0, 0.0, 0.0, 0.0, 0.0, 0.0, 0.0, 0.0, 0.0, 0.0, 0.0, 0.0, 0.0, 0.0, 0.0, 0.0, 0.0, 0.0, 0.0, 0.0, 0.0, 0.0, 0.0, 0.0, 0.0, 0.0, 0.0, 0.0, 0.0, 0.0, 0.0, 0.0, 0.0, 0.0, 0.0, 0.0, 0.0, 0.0, 0.0, 0.0, 0.0, 0.0, 0.0, 0.0, 0.0, 0.0, 0.0, 0.0, 0.0, 0.0, 0.0, 0.0, 0.0, 0.0, 0.0, 0.0, 0.0, 0.0, 0.0, 0.0, 0.0, 0.0, 0.0, 0.0, 0.0, 0.0, 0.0, 0.0, 0.0, 0.0, 0.0, 0.0, 0.0, 0.0, 0.0, 0.0, 0.0, 0.0, 0.0, 0.0, 0.0, 0.0, 0.0, 0.0, 0.0, 0.0, 0.0, 0.0, 0.0, 0.0, 0.0, 0.0, 0.0, 0.0, 0.0, 0.0, 0.0, 0.0, 0.0, 0.0, 0.0, 0.0, 0.0, 0.0, 0.0, 0.0, 0.0, 0.0, 0.0, 0.0, 0.0, 0.0, 0.0, 0.0, 0.0, 0.0, 0.0, 0.0, 0.0, 0.0, 0.0, 0.0, 0.0, 0.0, 0.0, 0.0, 0.0, 0.0, 0.0, 0.0, 0.0, 0.0, 0.0, 0.0, 0.0, 0.0, 0.0, 0.0, 0.0, 0.0, 0.0, 0.0, 0.0, 0.0, 0.0, 0.0, 0.0, 0.0, 0.0, 0.0, 0.0, 0.0, 0.0, 0.0, 0.0, 0.0, 0.0, 0.0, 0.0, 0.0, 0.0, 0.0, 0.0, 0.0, 0.0, 0.0, 0.0, 0.0, 0.0, 0.0, 0.0, 0.0, 0.0, 0.0, 0.0, 0.0, 0.0, 0.0, 0.0, 0.0, 0.0, 0.0, 0.0, 0.0, 0.0, 0.0, 0.0, 0.0, 0.0, 0.0, 0.0, 0.0, 0.0, 0.0, 0.0, 0.0, 0.0, 0.0, 0.0, 0.0, 0.0, 0.0, 0.0, 0.0, 0.0, 0.0, 0.0, 0.0, 0.0, 0.0, 0.0, 0.0, 0.0, 0.0, 0.0, 0.0, 0.0, 0.0, 0.0, 0.0, 0.0, 0.0, 0.0, 0.0, 0.0, 0.0, 0.0, 0.0, 0.0, 0.0, 0.0, 0.0, 0.0, 0.0, 0.0, 0.0, 0.0, 0.0, 0.0, 0.0, 0.0, 0.0, 0.0, 0.0, 0.0, 0.0, 0.0, 0.0, 0.0, 0.0, 0.0, 0.0, 0.0, 0.0, 0.0, 0.0, 0.0, 0.0, 0.0, 0.0, 0.0, 0.0, 0.0, 0.0, 0.0, 0.0, 0.0, 0.0, 0.0, 0.0, 0.0, 0.0, 0.0, 0.0, 0.0, 0.0, 0.0, 0.0, 0.0, 0.0, 0.0, 0.0, 0.0, 0.0, 0.0, 0.0, 0.0, 0.0, 0.0, 0.0, 0.0, 0.0, 0.0, 0.0, 0.0, 0.0, 0.0, 0.0, 0.0, 0.0, 0.0, 0.0, 0.0, 0.0, 0.0, 0.0, 0.0, 0.0, 0.0, 0.0, 0.0, 0.0, 0.0, 0.0, 0.0, 0.0, 0.0, 0.0, 0.0, 0.0, 0.0, 0.0, 0.0, 0.0, 0.0, 0.0, 0.0, 0.0, 0.0, 0.0, 0.0, 0.0, 0.0, 0.0, 0.0, 0.0, 0.0, 0.0, 0.0, 0.0, 0.0, 0.0, 0.0, 0.0, 0.0, 0.0, 0.0, 0.0, 0.0, 0.0, 0.0, 0.0, 0.0, 0.0, 0.0, 0.0, 0.0, 0.0, 0.0, 0.0, 0.0, 0.0, 0.0, 0.0, 0.0, 0.0, 0.0, 0.0, 0.0, 0.0, 0.0, 0.0, 0.0, 0.0, 0.0, 0.0, 0.0, 0.0, 0.0, 0.0, 0.0, 0.0, 0.0, 0.0, 0.0, 0.0, 0.0, 0.0, 0.0, 0.0, 0.0, 0.0, 0.0, 0.0, 0.0, 0.0, 0.0, 0.0, 0.0, 0.0, 0.0, 0.0, 0.0, 0.0, 0.0, 0.0, 0.0, 0.0, 0.0, 0.0, 0.0, 0.0, 0.0, 0.0, 0.0, 0.0, 0.0, 0.0, 0.0, 0.0, 0.0, 0.0, 0.0, 0.0, 0.0, 0.0, 0.0, 0.0, 0.0, 0.0, 0.0, 0.0, 0.0, 0.0, 0.0, 0.0, 0.0, 0.0, 0.0, 0.0, 0.0, 0.0, 0.0, 0.0, 0.0, 0.0, 0.0, 0.0, 0.0, 0.0, 0.0, 0.0, 0.0, 0.0, 0.0, 0.0, 0.0, 0.0, 0.0, 0.0, 0.0, 0.0, 0.0, 0.0, 0.0, 0.0, 0.0, 0.0, 0.0, 0.0, 0.0, 0.0, 0.0, 0.0, 0.0, 0.0, 0.0, 0.0, 0.0, 0.0, 0.0, 0.0, 0.0, 0.0, 0.0, 0.0, 0.0, 0.0, 0.0, 0.0, 0.0, 0.0, 0.0, 0.0, 0.0, 0.0, 0.0, 0.0, 0.0, 0.0, 0.0, 0.0, 0.0, 0.0, 0.0, 0.0, 0.0, 0.0, 0.0, 0.0, 0.0, 0.0, 0.0, 0.0, 0.0, 0.0, 0.0, 0.0, 0.0, 0.0, 0.0, 0.0, 0.0, 0.0, 0.0, 0.0, 0.0, 0.0, 0.0, 0.0, 0.0, 0.0, 0.0, 0.0, 0.0, 0.0, 0.0, 0.0, 0.0, 0.0, 0.0, 0.0, 0.0, 0.0, 0.0, 0.0, 0.0, 0.0, 0.0, 0.0, 0.0, 0.0, 0.0, 0.0, 0.0, 0.0, 0.0, 0.0, 0.0, 0.0, 0.0, 0.0, 0.0, 0.0, 0.0, 0.0, 0.0, 0.0, 0.0, 0.0, 0.0, 0.0, 0.0, 0.0, 0.0, 0.0, 0.0, 0.0, 0.0, 0.0, 0.0, 0.0, 0.0, 0.0, 0.0, 0.0, 0.0, 0.0, 0.0, 0.0, 0.0, 0.0, 0.0, 0.0, 0.0, 0.0, 0.0, 0.0, 0.0, 0.0, 0.0, 0.0, 0.0, 0.0, 0.0, 0.0, 0.0, 0.0, 0.0, 0.0, 0.0, 0.0, 0.0, 0.0, 0.0, 0.0, 0.0, 0.0, 0.0, 0.0, 0.0, 0.0, 0.0, 0.0, 0.0, 0.0, 0.0, 0.0, 0.0, 0.0, 0.0, 0.0, 0.0, 0.0, 0.0, 0.0, 0.0, 0.0, 0.0, 0.0, 0.0, 0.0, 0.0, 0.0, 0.0, 0.0, 0.0, 0.0, 0.0, 0.0, 0.0, 0.0, 0.0, 0.0, 0.0, 0.0, 0.0, 0.0, 0.0, 0.0, 0.0, 0.0, 0.0, 0.0, 0.0, 0.0, 0.0, 0.0, 0.0, 0.0, 0.0, 0.0, 0.0, 0.0, 0.0, 0.0, 0.0, 0.0, 0.0, 0.0, 0.0, 0.0, 0.0, 0.0, 0.0, 0.0, 0.0, 0.0, 0.0, 0.0, 0.0, 0.0, 0.0, 0.0, 0.0, 0.0, 0.0, 0.0, 0.0, 0.0, 0.0, 0.0, 0.0, 0.0, 0.0, 0.0, 0.0, 0.0, 0.0, 0.0, 0.0, 0.0, 0.0, 0.0, 0.0, 0.0, 0.0, 0.0, 0.0, 0.0, 0.0, 0.0, 0.0, 0.0, 0.0, 0.0, 0.0, 0.0, 0.0, 0.0, 0.0, 0.0, 0.0, 0.0, 0.0, 0.0, 0.0, 0.0, 0.0, 0.0, 0.0, 0.0, 0.0, 0.0, 0.0, 0.0, 0.0, 0.0, 0.0, 0.0, 0.0, 0.0, 0.0, 0.0, 0.0, 0.0, 0.0, 0.0, 0.0, 0.0, 0.0, 0.0, 0.0, 0.0, 0.0, 0.0, 0.0, 0.0, 0.0, 0.0, 0.0, 0.0, 0.0, 0.0, 0.0, 0.0, 0.0, 0.0, 0.0, 0.0, 0.0, 0.0, 0.0, 0.0, 0.0, 0.0, 0.0, 0.0, 0.0, 0.0, 0.0, 0.0, 0.0, 0.0, 0.0, 0.0, 0.0, 0.0, 0.0, 0.0, 0.0, 0.0, 0.0, 0.0, 0.0, 0.0, 0.0, 0.0, 0.0, 0.0, 0.0, 0.0, 0.0, 0.0, 0.0, 0.0, 0.0, 0.0, 0.0, 0.0, 0.0, 0.0, 0.0, 0.0, 0.0, 0.0, 0.0, 0.0, 0.0, 0.0, 0.0, 0.0, 0.0, 0.0, 0.0, 0.0, 0.0, 0.0, 0.0, 0.0, 0.0, 0.0, 0.0, 0.0, 0.0, 0.0, 0.0, 0.0, 0.0, 0.0, 0.0, 0.0, 0.0, 0.0, 0.0, 0.0, 0.0, 0.0, 0.0, 0.0, 0.0, 0.0, 0.0, 0.0, 0.0, 0.0, 0.0, 0.0, 0.0, 0.0, 0.0, 0.0, 0.0, 0.0, 0.0, 0.0, 0.0, 0.0, 0.0, 0.0, 0.0, 0.0, 0.0, 0.0, 0.0, 0.0, 0.0, 0.0, 0.0, 0.0, 0.0, 0.0, 0.0, 0.0, 0.0, 0.0, 0.0, 0.0, 0.0, 0.0, 0.0, 0.0, 0.0, 0.0, 0.0, 0.0, 0.0, 0.0, 0.0, 0.0, 0.0, 0.0, 0.0, 0.0, 0.0, 0.0, 0.0, 0.0, 0.0, 0.0, 0.0, 0.0, 0.0, 0.0, 0.0, 0.0, 0.0, 0.0, 0.0, 0.0, 0.0, 0.0, 0.0, 0.0, 0.0, 0.0, 0.0, 0.0, 0.0, 0.0, 0.0, 0.0, 0.0, 0.0, 0.0, 0.0, 0.0, 0.0, 0.0, 0.0, 0.0, 0.0, 0.0, 0.0, 0.0, 0.0, 0.0, 0.0, 0.0, 0.0, 0.0, 0.0, 0.0, 0.0, 0.0, 0.0, 0.0, 0.0, 0.0, 0.0, 0.0, 0.0, 0.0, 0.0, 0.0, 0.0, 0.0, 0.0, 0.0, 0.0, 0.0, 0.0, 0.0, 0.0, 0.0, 0.0, 0.0, 0.0, 0.0, 0.0, 0.0, 0.0, 0.0, 0.0, 0.0, 0.0, 0.0, 0.0, 0.0, 0.0, 0.0, 0.0, 0.0, 0.0, 0.0, 0.0, 0.0, 0.0, 0.0, 0.0, 0.0, 0.0, 0.0, 0.0, 0.0, 0.0, 0.0, 0.0, 0.0, 0.0, 0.0, 0.0, 0.0, 0.0, 0.0, 0.0, 0.0, 0.0, 0.0, 0.0, 0.0, 0.0, 0.0, 0.0, 0.0, 0.0, 0.0, 0.0, 0.0, 0.0, 0.0, 0.0, 0.0, 0.0, 0.0, 0.0, 0.0, 0.0, 0.0, 0.0, 0.0, 0.0, 0.0, 0.0, 0.0, 0.0, 0.0, 0.0, 0.0, 0.0, 0.0, 0.0, 0.0, 0.0, 0.0, 0.0, 0.0, 0.0, 0.0, 0.0, 0.0, 0.0, 0.0, 0.0, 0.0, 0.0, 0.0, 0.0, 0.0, 0.0, 0.0, 0.0, 0.0, 0.0, 0.0, 0.0, 0.0, 0.0, 0.0, 0.0, 0.0, 0.0, 0.0, 0.0, 0.0, 0.0, 0.0, 0.0, 0.0, 0.0, 0.0, 0.0, 0.0, 0.0, 0.0, 0.0, 0.0, 0.0, 0.0, 0.0, 0.0, 0.0, 0.0, 0.0, 0.0, 0.0, 0.0, 0.0, 0.0, 0.0, 0.0, 0.0, 0.0, 0.0, 0.0, 0.0, 0.0, 0.0, 0.0, 0.0, 0.0, 0.0, 0.0, 0.0, 0.0, 0.0, 0.0, 0.0, 0.0, 0.0, 0.0, 0.0, 0.0, 0.0, 0.0, 0.0, 0.0, 0.0, 0.0, 0.0, 0.0, 0.0, 0.0, 0.0, 0.0, 0.0, 0.0, 0.0, 0.0, 0.0, 0.0, 0.0, 0.0, 0.0, 0.0, 0.0, 0.0, 0.0, 0.0, 0.0, 0.0, 0.0, 0.0, 0.0, 0.0, 0.0, 0.0, 0.0, 0.0, 0.0, 0.0, 0.0, 0.0, 0.0, 0.0, 0.0, 0.0, 0.0, 0.0, 0.0, 0.0, 0.0, 0.0, 0.0, 0.0, 0.0, 0.0, 0.0, 0.0, 0.0, 0.0, 0.0, 0.0, 0.0, 0.0, 0.0, 0.0, 0.0, 0.0, 0.0, 0.0, 0.0, 0.0, 0.0, 0.0, 0.0, 0.0, 0.0, 0.0, 0.0, 0.0, 0.0, 0.0, 0.0, 0.0, 0.0, 0.0, 0.0, 0.0, 0.0, 0.0, 0.0, 0.0, 0.0, 0.0, 0.0, 0.0, 0.0, 0.0, 0.0, 0.0, 0.0, 0.0, 0.0, 0.0, 0.0, 0.0, 0.0, 0.0, 0.0, 0.0, 0.0, 0.0, 0.0, 0.0, 0.0, 0.0, 0.0, 0.0, 0.0, 0.0, 0.0, 0.0, 0.0, 0.0, 0.0, 0.0, 0.0, 0.0, 0.0, 0.0, 0.0, 0.0, 0.0, 0.0, 0.0, 0.0, 0.0, 0.0, 0.0, 0.0, 0.0, 0.0, 0.0, 0.0, 0.0, 0.0, 0.0, 0.0, 0.0, 0.0, 0.0, 0.0, 0.0, 0.0, 0.0, 0.0, 0.0, 0.0, 0.0, 0.0, 0.0, 0.0, 0.0, 0.0, 0.0, 0.0, 0.0, 0.0, 0.0, 0.0, 0.0, 0.0, 0.0, 0.0, 0.0, 0.0, 0.0, 0.0, 0.0, 0.0, 0.0, 0.0, 0.0, 0.0, 0.0, 0.0, 0.0, 0.0, 0.0, 0.0, 0.0, 0.0, 0.0, 0.0, 0.0, 0.0, 0.0, 0.0, 0.0, 0.0, 0.0, 0.0, 0.0, 0.0, 0.0, 0.0, 0.0, 0.0, 0.0, 0.0, 0.0, 0.0, 0.0, 0.0, 0.0, 0.0, 0.0, 0.0, 0.0, 0.0, 0.0, 0.0, 0.0, 0.0, 0.0, 0.0, 0.0, 0.0, 0.0, 0.0, 0.0, 0.0, 0.0, 0.0, 0.0, 0.0, 0.0, 0.0, 0.0, 0.0, 0.0, 0.0, 0.0, 0.0, 0.0, 0.0, 0.0, 0.0, 0.0, 0.0, 0.0, 0.0, 0.0, 0.0, 0.0, 0.0, 0.0, 0.0, 0.0, 0.0, 0.0, 0.0, 0.0, 0.0, 0.0, 0.0, 0.0, 0.0, 0.0, 0.0, 0.0, 0.0, 0.0, 0.0, 0.0, 0.0, 0.0, 0.0, 0.0, 0.0, 0.0, 0.0, 0.0, 0.0, 0.0, 0.0, 0.0, 0.0, 0.0, 0.0, 0.0, 0.0, 0.0, 0.0, 0.0, 0.0, 0.0, 0.0, 0.0, 0.0, 0.0, 0.0, 0.0, 0.0, 0.0, 0.0, 0.0, 0.0, 0.0, 0.0, 0.0, 0.0, 0.0, 0.0, 0.0, 0.0, 0.0, 0.0, 0.0, 0.0, 0.0, 0.0, 0.0, 0.0, 0.0, 0.0, 0.0, 0.0, 0.0, 0.0, 0.0, 0.0, 0.0, 0.0, 0.0, 0.0, 0.0, 0.0, 0.0, 0.0, 0.0, 0.0, 0.0, 0.0, 0.0, 0.0, 0.0, 0.0, 0.0, 0.0, 0.0, 0.0, 0.0, 0.0, 0.0, 0.0, 0.0, 0.0, 0.0, 0.0, 0.0, 0.0, 0.0, 0.0, 0.0, 0.0, 0.0, 0.0, 0.0, 0.0, 0.0, 0.0, 0.0, 0.0, 0.0, 0.0, 0.0, 0.0, 0.0, 0.0, 0.0, 0.0, 0.0, 0.0, 0.0, 0.0, 0.0, 0.0, 0.0, 0.0, 0.0, 0.0, 0.0, 0.0, 0.0, 0.0, 0.0, 0.0, 0.0, 0.0, 0.0, 0.0, 0.0, 0.0, 0.0, 0.0, 0.0, 0.0, 0.0, 0.0, 0.0, 0.0, 0.0, 0.0, 0.0, 0.0, 0.0, 0.0, 0.0, 0.0, 0.0, 0.0, 0.0, 0.0, 0.0, 0.0, 0.0, 0.0, 0.0, 0.0, 0.0, 0.0, 0.0, 0.0, 0.0, 0.0, 0.0, 0.0, 0.0, 0.0, 0.0, 0.0, 0.0, 0.0, 0.0, 0.0, 0.0, 0.0, 0.0, 0.0, 0.0, 0.0, 0.0, 0.0, 0.0, 0.0, 0.0, 0.0, 0.0, 0.0, 0.0, 0.0, 0.0, 0.0, 0.0, 0.0, 0.0, 0.0, 0.0, 0.0, 0.0, 0.0, 0.0, 0.0, 0.0, 0.0, 0.0, 0.0, 0.0, 0.0, 0.0, 0.0, 0.0, 0.0, 0.0, 0.0, 0.0, 0.0, 0.0, 0.0, 0.0, 0.0, 0.0, 0.0, 0.0, 0.0, 0.0, 0.0, 0.0, 0.0, 0.0, 0.0, 0.0, 0.0, 0.0, 0.0, 0.0, 0.0, 0.0, 0.0, 0.0, 0.0, 0.0, 0.0, 0.0, 0.0, 0.0, 0.0, 0.0, 0.0, 0.0, 0.0, 0.0, 0.0, 0.0, 0.0, 0.0, 0.0, 0.0, 0.0, 0.0, 0.0, 0.0, 0.0, 0.0, 0.0, 0.0, 0.0, 0.0, 0.0, 0.0, 0.0, 0.0, 0.0, 0.0, 0.0, 0.0, 0.0, 0.0, 0.0, 0.0, 0.0, 0.0, 0.0, 0.0, 0.0, 0.0, 0.0, 0.0, 0.0, 0.0, 0.0, 0.0, 0.0, 0.0, 0.0, 0.0, 0.0, 0.0, 0.0, 0.0, 0.0, 0.0, 0.0, 0.0, 0.0, 0.0, 0.0, 0.0, 0.0, 0.0, 0.0, 0.0, 0.0, 0.0, 0.0, 0.0, 0.0, 0.0, 0.0, 0.0, 0.0, 0.0, 0.0, 0.0, 0.0, 0.0, 0.0, 0.0, 0.0, 0.0, 0.0, 0.0, 0.0, 0.0, 0.0, 0.0, 0.0, 0.0, 0.0, 0.0, 0.0, 0.0, 0.0, 0.0, 0.0, 0.0, 0.0, 0.0, 0.0, 0.0, 0.0, 0.0, 0.0, 0.0, 0.0, 0.0, 0.0, 0.0, 0.0, 0.0, 0.0, 0.0, 0.0, 0.0, 0.0, 0.0, 0.0, 0.0, 0.0, 0.0, 0.0, 0.0, 0.0, 0.0, 0.0, 0.0, 0.0, 0.0, 0.0, 0.0, 0.0, 0.0, 0.0, 0.0, 0.0, 0.0, 0.0, 0.0, 0.0, 0.0, 0.0, 0.0, 0.0, 0.0, 0.0, 0.0, 0.0, 0.0, 0.0, 0.0, 0.0, 0.0, 0.0, 0.0, 0.0, 0.0, 0.0, 0.0, 0.0, 0.0, 0.0, 0.0, 0.0, 0.0, 0.0, 0.0, 0.0, 0.0, 0.0, 0.0, 0.0, 0.0, 0.0, 0.0, 0.0, 0.0, 0.0, 0.0, 0.0, 0.0, 0.0, 0.0, 0.0, 0.0, 0.0, 0.0, 0.0, 0.0, 0.0, 0.0, 0.0, 0.0, 0.0, 0.0, 0.0, 0.0, 0.0, 0.0, 0.0, 0.0, 0.0, 0.0, 0.0, 0.0, 0.0, 0.0, 0.0, 0.0, 0.0, 0.0, 0.0, 0.0, 0.0, 0.0, 0.0, 0.0, 0.0, 0.0, 0.0, 0.0, 0.0, 0.0, 0.0, 0.0, 0.0, 0.0, 0.0, 0.0, 0.0, 0.0, 0.0, 0.0, 0.0, 0.0, 0.0, 0.0, 0.0, 0.0, 0.0, 0.0, 0.0, 0.0, 0.0, 0.0, 0.0, 0.0, 0.0, 0.0, 0.0, 0.0, 0.0, 0.0, 0.0, 0.0, 0.0, 0.0, 0.0, 0.0, 0.0, 0.0, 0.0, 0.0, 0.0, 0.0, 0.0, 0.0, 0.0, 0.0, 0.0, 0.0, 0.0, 0.0, 0.0, 0.0, 0.0, 0.0, 0.0, 0.0, 0.0, 0.0, 0.0, 0.0, 0.0, 0.0, 0.0, 0.0, 0.0, 0.0, 0.0, 0.0, 0.0, 0.0, 0.0, 0.0, 0.0, 0.0, 0.0, 0.0, 0.0, 0.0, 0.0, 0.0, 0.0, 0.0, 0.0, 0.0, 0.0, 0.0, 0.0, 0.0, 0.0, 0.0, 0.0, 0.0, 0.0, 0.0, 0.0, 0.0, 0.0, 0.0, 0.0, 0.0, 0.0, 0.0, 0.0, 0.0, 0.0, 0.0, 0.0, 0.0, 0.0, 0.0, 0.0, 0.0, 0.0, 0.0, 0.0, 0.0, 0.0, 0.0, 0.0, 0.0, 0.0, 0.0, 0.0, 0.0, 0.0, 0.0, 0.0, 0.0, 0.0, 0.0, 0.0, 0.0, 0.0, 0.0, 0.0, 0.0, 0.0, 0.0, 0.0, 0.0, 0.0, 0.0, 0.0, 0.0, 0.0, 0.0, 0.0, 0.0, 0.0, 0.0, 0.0, 0.0, 0.0, 0.0, 0.0, 0.0, 0.0, 0.0, 0.0, 0.0, 0.0, 0.0, 0.0, 0.0, 0.0, 0.0, 0.0, 0.0, 0.0, 0.0, 0.0, 0.0, 0.0, 0.0, 0.0, 0.0, 0.0, 0.0, 0.0, 0.0, 0.0, 0.0, 0.0, 0.0, 0.0, 0.0, 0.0, 0.0, 0.0, 0.0, 0.0, 0.0, 0.0, 0.0, 0.0, 0.0, 0.0, 0.0, 0.0, 0.0, 0.0, 0.0, 0.0, 0.0, 0.0, 0.0, 0.0, 0.0, 0.0, 0.0, 0.0, 0.0, 0.0, 0.0, 0.0, 0.0, 0.0, 0.0, 0.0, 0.0, 0.0, 0.0, 0.0, 0.0, 0.0, 0.0, 0.0, 0.0, 0.0, 0.0, 0.0, 0.0, 0.0, 0.0, 0.0, 0.0, 0.0, 0.0, 0.0, 0.0, 0.0, 0.0, 0.0, 0.0, 0.0, 0.0, 0.0, 0.0, 0.0, 0.0, 0.0, 0.0, 0.0, 0.0, 0.0, 0.0, 0.0, 0.0, 0.0, 0.0, 0.0, 0.0, 0.0, 0.0, 0.0, 0.0, 0.0, 0.0, 0.0, 0.0, 0.0, 0.0, 0.0, 0.0, 0.0, 0.0, 0.0, 0.0, 0.0, 0.0, 0.0, 0.0, 0.0, 0.0, 0.0, 0.0, 0.0, 0.0, 0.0, 0.0, 0.0, 0.0, 0.0, 0.0, 0.0, 0.0, 0.0, 0.0, 0.0, 0.0, 0.0, 0.0, 0.0, 0.0, 0.0, 0.0, 0.0, 0.0, 0.0, 0.0, 0.0, 0.0, 0.0, 0.0, 0.0, 0.0, 0.0, 0.0, 0.0, 0.0, 0.0, 0.0, 0.0, 0.0, 0.0, 0.0, 0.0, 0.0, 0.0, 0.0, 0.0, 0.0, 0.0, 0.0, 0.0, 0.0, 0.0, 0.0, 0.0, 0.0, 0.0, 0.0, 0.0, 0.0, 0.0, 0.0, 0.0, 0.0, 0.0, 0.0, 0.0, 0.0, 0.0, 0.0, 0.0, 0.0, 0.0, 0.0, 0.0, 0.0, 0.0, 0.0, 0.0, 0.0, 0.0, 0.0, 0.0, 0.0, 0.0, 0.0, 0.0, 0.0, 0.0, 0.0, 0.0, 0.0, 0.0, 0.0, 0.0, 0.0, 0.0, 0.0, 0.0, 0.0, 0.0, 0.0, 0.0, 0.0, 0.0, 0.0, 0.0, 0.0, 0.0, 0.0, 0.0, 0.0, 0.0, 0.0, 0.0, 0.0, 0.0, 0.0, 0.0, 0.0, 0.0, 0.0, 0.0, 0.0, 0.0, 0.0, 0.0, 0.0, 0.0, 0.0, 0.0, 0.0, 0.0, 0.0, 0.0, 0.0, 0.0, 0.0, 0.0, 0.0, 0.0, 0.0, 0.0, 0.0, 0.0, 0.0, 0.0, 0.0, 0.0, 0.0, 0.0, 0.0, 0.0, 0.0, 0.0, 0.0, 0.0, 0.0, 0.0, 0.0, 0.0, 0.0, 0.0, 0.0, 0.0, 0.0, 0.0, 0.0, 0.0, 0.0, 0.0, 0.0, 0.0, 0.0, 0.0, 0.0, 0.0, 0.0, 0.0, 0.0, 0.0, 0.0, 0.0, 0.0, 0.0, 0.0, 0.0, 0.0, 0.0, 0.0, 0.0, 0.0, 0.0, 0.0, 0.0, 0.0, 0.0, 0.0, 0.0, 0.0, 0.0, 0.0, 0.0, 0.0, 0.0, 0.0, 0.0, 0.0, 0.0, 0.0, 0.0, 0.0, 0.0, 0.0, 0.0, 0.0, 0.0, 0.0, 0.0, 0.0, 0.0, 0.0, 0.0, 0.0, 0.0, 0.0, 0.0, 0.0, 0.0, 0.0, 0.0, 0.0, 0.0, 0.0, 0.0, 0.0, 0.0, 0.0, 0.0, 0.0, 0.0, 0.0, 0.0, 0.0, 0.0, 0.0, 0.0, 0.0, 0.0, 0.0, 0.0, 0.0, 0.0, 0.0, 0.0, 0.0, 0.0, 0.0, 0.0, 0.0, 0.0, 0.0, 0.0, 0.0, 0.0, 0.0, 0.0, 0.0, 0.0, 0.0, 0.0, 0.0, 0.0, 0.0, 0.0, 0.0, 0.0, 0.0, 0.0, 0.0, 0.0, 0.0, 0.0, 0.0, 0.0, 0.0, 0.0, 0.0, 0.0, 0.0, 0.0, 0.0, 0.0, 0.0, 0.0, 0.0, 0.0, 0.0, 0.0, 0.0, 0.0, 0.0, 0.0, 0.0, 0.0, 0.0, 0.0, 0.0, 0.0, 0.0, 0.0, 0.0, 0.0, 0.0, 0.0, 0.0, 0.0, 0.0, 0.0, 0.0, 0.0, 0.0, 0.0, 0.0, 0.0, 0.0, 0.0, 0.0, 0.0, 0.0, 0.0, 0.0, 0.0, 0.0, 0.0, 0.0, 0.0, 0.0, 0.0, 0.0, 0.0, 0.0, 0.0, 0.0, 0.0, 0.0, 0.0, 0.0, 0.0, 0.0, 0.0, 0.0, 0.0, 0.0, 0.0, 0.0, 0.0, 0.0, 0.0, 0.0, 0.0, 0.0, 0.0, 0.0, 0.0, 0.0, 0.0, 0.0, 0.0, 0.0, 0.0, 0.0, 0.0, 0.0, 0.0, 0.0, 0.0, 0.0, 0.0, 0.0, 0.0, 0.0, 0.0, 0.0, 0.0, 0.0, 0.0, 0.0, 0.0, 0.0, 0.0, 0.0, 0.0, 0.0, 0.0, 0.0, 0.0, 0.0, 0.0, 0.0, 0.0, 0.0, 0.0, 0.0, 0.0, 0.0, 0.0, 0.0, 0.0, 0.0, 0.0, 0.0, 0.0, 0.0, 0.0, 0.0, 0.0, 0.0, 0.0, 0.0, 0.0, 0.0, 0.0, 0.0, 0.0, 0.0, 0.0, 0.0, 0.0, 0.0, 0.0, 0.0, 0.0, 0.0, 0.0, 0.0, 0.0, 0.0, 0.0, 0.0, 0.0, 0.0, 0.0, 0.0, 0.0, 0.0, 0.0, 0.0, 0.0, 0.0, 0.0, 0.0, 0.0, 0.0, 0.0, 0.0, 0.0, 0.0, 0.0, 0.0, 0.0, 0.0, 0.0, 0.0, 0.0, 0.0, 0.0, 0.0, 0.0, 0.0, 0.0, 0.0, 0.0, 0.0, 0.0, 0.0, 0.0, 0.0, 0.0, 0.0, 0.0, 0.0, 0.0, 0.0, 0.0, 0.0, 0.0, 0.0, 0.0, 0.0, 0.0, 0.0, 0.0, 0.0, 0.0, 0.0, 0.0, 0.0, 0.0, 0.0, 0.0, 0.0, 0.0, 0.0, 0.0, 0.0, 0.0, 0.0, 0.0, 0.0, 0.0, 0.0, 0.0, 0.0, 0.0, 0.0, 0.0, 0.0, 0.0, 0.0, 0.0, 0.0, 0.0, 0.0, 0.0, 0.0, 0.0, 0.0, 0.0, 0.0, 0.0, 0.0, 0.0, 0.0, 0.0, 0.0, 0.0, 0.0, 0.0, 0.0, 0.0, 0.0, 0.0, 0.0, 0.0, 0.0, 0.0, 0.0, 0.0, 0.0, 0.0, 0.0, 0.0, 0.0, 0.0, 0.0, 0.0, 0.0, 0.0, 0.0, 0.0, 0.0, 0.0, 0.0, 0.0, 0.0, 0.0, 0.0, 0.0, 0.0, 0.0, 0.0, 0.0, 0.0, 0.0, 0.0, 0.0, 0.0, 0.0, 0.0, 0.0, 0.0, 0.0, 0.0, 0.0, 0.0, 0.0, 0.0, 0.0, 0.0, 0.0, 0.0, 0.0, 0.0, 0.0, 0.0, 0.0, 0.0, 0.0, 0.0, 0.0, 0.0, 0.0, 0.0, 0.0, 0.0, 0.0, 0.0, 0.0, 0.0, 0.0, 0.0, 0.0, 0.0, 0.0, 0.0, 0.0, 0.0, 0.0, 0.0, 0.0, 0.0, 0.0, 0.0, 0.0, 0.0, 0.0, 0.0, 0.0, 0.0, 0.0, 0.0, 0.0, 0.0, 0.0, 0.0, 0.0, 0.0, 0.0, 0.0, 0.0, 0.0, 0.0, 0.0, 0.0, 0.0, 0.0, 0.0, 0.0, 0.0, 0.0, 0.0, 0.0, 0.0, 0.0, 0.0, 0.0, 0.0, 0.0, 0.0, 0.0, 0.0, 0.0, 0.0, 0.0, 0.0, 0.0, 0.0, 0.0, 0.0, 0.0, 0.0, 0.0, 0.0, 0.0, 0.0, 0.0, 0.0, 0.0, 0.0, 0.0, 0.0, 0.0, 0.0, 0.0, 0.0, 0.0, 0.0, 0.0, 0.0, 0.0, 0.0, 0.0, 0.0, 0.0, 0.0, 0.0, 0.0, 0.0, 0.0, 0.0, 0.0, 0.0, 0.0, 0.0, 0.0, 0.0, 0.0, 0.0, 0.0, 0.0, 0.0, 0.0, 0.0, 0.0, 0.0, 0.0, 0.0, 0.0, 0.0, 0.0, 0.0, 0.0, 0.0, 0.0, 0.0, 0.0, 0.0, 0.0, 0.0, 0.0, 0.0, 0.0, 0.0, 0.0, 0.0, 0.0, 0.0, 0.0, 0.0, 0.0, 0.0, 0.0, 0.0, 0.0, 0.0, 0.0, 0.0, 0.0, 0.0, 0.0, 0.0, 0.0, 0.0, 0.0, 0.0, 0.0, 0.0, 0.0, 0.0, 0.0, 0.0, 0.0, 0.0, 0.0, 0.0, 0.0, 0.0, 0.0, 0.0, 0.0, 0.0, 0.0, 0.0, 0.0, 0.0, 0.0, 0.0, 0.0, 0.0, 0.0, 0.0, 0.0, 0.0, 0.0, 0.0, 0.0, 0.0, 0.0, 0.0, 0.0, 0.0, 0.0, 0.0, 0.0, 0.0, 0.0, 0.0, 0.0, 0.0, 0.0, 0.0, 0.0, 0.0, 0.0, 0.0, 0.0, 0.0, 0.0, 0.0, 0.0, 0.0, 0.0, 0.0, 0.0, 0.0, 0.0, 0.0, 0.0, 0.0, 0.0, 0.0, 0.0, 0.0, 0.0, 0.0, 0.0, 0.0, 0.0, 0.0, 0.0, 0.0, 0.0, 0.0, 0.0, 0.0, 0.0, 0.0, 0.0, 0.0, 0.0, 0.0, 0.0, 0.0, 0.0, 0.0, 0.0, 0.0, 0.0, 0.0, 0.0, 0.0, 0.0, 0.0, 0.0, 0.0, 0.0, 0.0, 0.0, 0.0, 0.0, 0.0, 0.0, 0.0, 0.0, 0.0, 0.0, 0.0, 0.0, 0.0, 0.0, 0.0, 0.0, 0.0, 0.0, 0.0, 0.0, 0.0, 0.0, 0.0, 0.0, 0.0, 0.0, 0.0, 0.0, 0.0, 0.0, 0.0, 0.0, 0.0, 0.0, 0.0, 0.0, 0.0, 0.0, 0.0, 0.0, 0.0, 0.0, 0.0, 0.0, 0.0, 0.0, 0.0, 0.0, 0.0, 0.0, 0.0, 0.0, 0.0, 0.0, 0.0, 0.0, 0.0, 0.0, 0.0, 0.0, 0.0, 0.0, 0.0, 0.0, 0.0, 0.0, 0.0, 0.0, 0.0, 0.0, 0.0, 0.0, 0.0, 0.0, 0.0, 0.0, 0.0, 0.0, 0.0, 0.0, 0.0, 0.0, 0.0, 0.0, 0.0, 0.0, 0.0, 0.0, 0.0, 0.0, 0.0, 0.0, 0.0, 0.0, 0.0, 0.0, 0.0, 0.0, 0.0, 0.0, 0.0, 0.0, 0.0, 0.0, 0.0, 0.0, 0.0, 0.0, 0.0, 0.0, 0.0, 0.0, 0.0, 0.0, 0.0, 0.0, 0.0, 0.0, 0.0, 0.0, 0.0, 0.0, 0.0, 0.0, 0.0, 0.0, 0.0, 0.0, 0.0, 0.0, 0.0, 0.0, 0.0, 0.0, 0.0, 0.0, 0.0, 0.0, 0.0, 0.0, 0.0, 0.0, 0.0, 0.0, 0.0, 0.0, 0.0, 0.0, 0.0, 0.0, 0.0, 0.0, 0.0, 0.0, 0.0, 0.0, 0.0, 0.0, 0.0, 0.0, 0.0, 0.0, 0.0, 0.0, 0.0, 0.0, 0.0, 0.0, 0.0, 0.0, 0.0, 0.0, 0.0, 0.0, 0.0, 0.0, 0.0, 0.0, 0.0, 0.0, 0.0, 0.0, 0.0, 0.0, 0.0, 0.0, 0.0, 0.0, 0.0, 0.0, 0.0, 0.0, 0.0, 0.0, 0.0, 0.0, 0.0, 0.0, 0.0, 0.0, 0.0, 0.0, 0.0, 0.0, 0.0, 0.0, 0.0, 0.0, 0.0, 0.0, 0.0, 0.0, 0.0, 0.0, 0.0, 0.0, 0.0, 0.0, 0.0, 0.0, 0.0, 0.0, 0.0, 0.0, 0.0, 0.0, 0.0, 0.0, 0.0, 0.0, 0.0, 0.0, 0.0, 0.0, 0.0, 0.0, 0.0, 0.0, 0.0, 0.0, 0.0, 0.0, 0.0, 0.0, 0.0, 0.0, 0.0, 0.0, 0.0, 0.0, 0.0, 0.0, 0.0, 0.0, 0.0, 0.0, 0.0, 0.0])
me_cube.materials.append(mat_material)
me_cube.materials.append(mat_x)
me_cube.materials.append(mat_001)
me_cube.materials.append(mat_002)
me_cube.materials.append(mat_003)
me_cube.materials.append(mat_004)
me_cube.use_mirror_vertex_groups = False
me_cube.update()

# ---- objects
ob_cube = bpy.data.objects.new('Cube', me_cube)
ob_light = bpy.data.objects.new('Light', light_light)
ob_camera = bpy.data.objects.new('Camera', cam_camera)

# ---- transforms, parenting, visibility, modifiers, constraints
ob_cube.location = (0.6333, 3.032e-08, -0.2256)
ob_cube.scale = (0.3627, 0.3627, 0.3627)
ob_cube.lock_rotations_4d = False
ob_cube.empty_display_type = 'ARROWS'
ob_cube.lineart.crease_threshold = 0.0
_m = ob_cube.modifiers.new('Зеркало', 'MIRROR')
_m.use_axis = (False, True, False)
_m.use_clip = True
ob_light.location = (4.076, 1.005, 5.904)
ob_light.rotation_euler = (0.6503, 0.05522, 1.866)
ob_light.lock_rotations_4d = False
ob_light.empty_display_type = 'ARROWS'
ob_light.color = (0.0, 0.0, 0.0, 0.0)
ob_light.lineart.crease_threshold = 0.0
ob_camera.location = (7.359, -6.926, 4.958)
ob_camera.rotation_euler = (1.109, 0.0, 0.8149)
ob_camera.lock_rotations_4d = False
ob_camera.empty_display_type = 'ARROWS'
ob_camera.color = (0.0, 0.0, 0.0, 0.0)
ob_camera.display_type = 'WIRE'
ob_camera.lineart.crease_threshold = 0.0

# ---- collection membership
col_collection.objects.link(ob_cube)
col_collection.objects.link(ob_light)
col_collection.objects.link(ob_camera)

# ---- scene / render settings (as saved in the file)
scene.camera = ob_camera
scene.frame_start = 1; scene.frame_end = 250; scene.frame_set(1)
scene.render.engine = 'BLENDER_EEVEE_NEXT'
bpy.context.view_layer.update()
